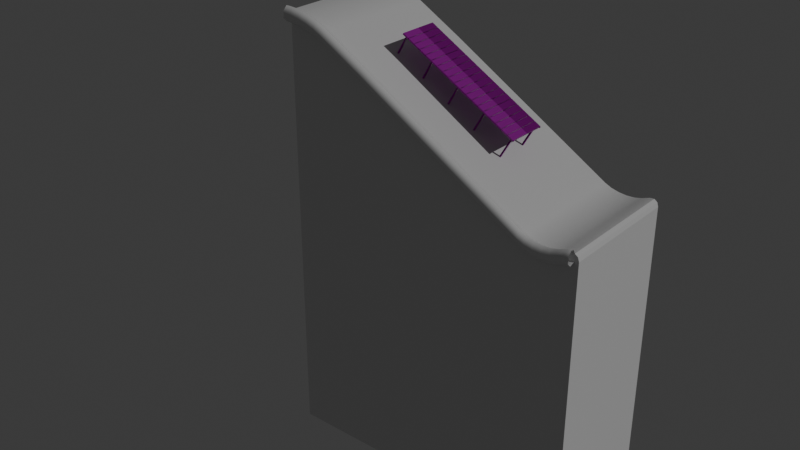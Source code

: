 # Source: monta_a_-_3.blend  (saved by Blender 4.1.23; exported with 4.5.12 LTS)
import bpy
from mathutils import Matrix  # noqa: F401  (used for matrix-valued properties, if any)

bpy.ops.wm.read_factory_settings(use_empty=True)
scene = bpy.context.scene
scene.name = 'Scene'

# ---- collections
col_collection = bpy.data.collections.new('Collection'); scene.collection.children.link(col_collection)

# ---- images (referenced by path relative to the original .blend; pixels are not part of the script)
import os
ASSET_DIR = os.environ.get("B2B_ASSET_DIR", "")  # directory of the original .blend (textures are referenced by path, not embedded)
HERE = os.path.dirname(os.path.abspath(__file__))  # packed textures are extracted next to this script under _unpacked/

def load_image(name, relpath, width, height, colorspace="sRGB"):
    """Load a texture the original file referenced (path relative to the .blend, or extracted next to this script)."""
    p = next((c for c in (os.path.join(HERE, relpath), os.path.join(ASSET_DIR, relpath)) if relpath and os.path.exists(c)), "")
    if p:
        img = bpy.data.images.load(p, check_existing=True)
        img.name = name
    else:  # same state as the original file: an image datablock whose file is absent (Cycles renders it pink)
        img = bpy.data.images.new(name, width, height)
        img.source = "FILE"
        img.filepath = "//" + (relpath or name)
    img.colorspace_settings.name = colorspace
    return img
img_bark014_1k_jpg_color_jpg_001 = load_image('Bark014_1K-JPG_Color.jpg.001', 'Texture/Bark014_1K-JPG/Bark014_1K-JPG_Color.jpg', 1024, 1024, 'sRGB')
img_bark014_1k_jpg_roughness_jpg_001 = load_image('Bark014_1K-JPG_Roughness.jpg.001', 'Texture/Bark014_1K-JPG/Bark014_1K-JPG_Roughness.jpg', 1024, 1024, 'Non-Color')
img_bark014_1k_jpg_normalgl_jpg_001 = load_image('Bark014_1K-JPG_NormalGL.jpg.001', 'Texture/Bark014_1K-JPG/Bark014_1K-JPG_NormalGL.jpg', 1024, 1024, 'Non-Color')
img_bark014_1k_jpg_roughness_jpg_002 = load_image('Bark014_1K-JPG_Roughness.jpg.002', 'Texture/Bark014_1K-JPG/Bark014_1K-JPG_Roughness.jpg', 1024, 1024, 'Non-Color')
img_bark014_1k_jpg_normalgl_jpg = load_image('Bark014_1K-JPG_NormalGL.jpg', 'Texture/Bark014_1K-JPG/Bark014_1K-JPG_NormalGL.jpg', 1024, 1024, 'Non-Color')

# ---- materials (node trees are filled in below, after node groups)
mat_madera = bpy.data.materials.new('madera')
mat_madera.use_transparent_shadow = False
mat_material = bpy.data.materials.new('Material')
mat_material.alpha_threshold = 0.0
mat_material.use_transparent_shadow = False
mat_material.roughness = 0.5
mat_material.line_color = (0.0, 0.0, 0.0, 1.0)
mat_material_001 = bpy.data.materials.new('Material.001')
mat_material_001.use_transparent_shadow = False

# ---- material node trees
mat_madera.use_nodes = True; mat_madera.node_tree.nodes.clear()
_N = mat_madera.node_tree.nodes; _L = mat_madera.node_tree.links
n0 = _N.new('ShaderNodeBsdfPrincipled'); n0.name = 'Principled BSDF'; n0.location = (26, 300)
n1 = _N.new('ShaderNodeOutputMaterial'); n1.name = 'Material Output'; n1.location = (316, 300)
n2 = _N.new('ShaderNodeTexImage'); n2.name = 'Image Texture'; n2.location = (88, -40)
n2.label = 'Base Color'
n2.image = img_bark014_1k_jpg_color_jpg_001
n3 = _N.new('ShaderNodeTexImage'); n3.name = 'Image Texture.001'; n3.location = (88, -320)
n3.label = 'Roughness'
n3.image = img_bark014_1k_jpg_roughness_jpg_001
n4 = _N.new('ShaderNodeTexImage'); n4.name = 'Image Texture.002'; n4.location = (88, -600)
n4.label = 'Normal'
n4.image = img_bark014_1k_jpg_normalgl_jpg_001
n5 = _N.new('ShaderNodeNormalMap'); n5.name = 'Normal Map'; n5.location = (-224, -60)
n5.inputs[0].default_value = 10.0
n6 = _N.new('ShaderNodeMapping'); n6.name = 'Mapping'; n6.location = (230, -40)
n6.inputs[3].default_value = (5.0, 5.0, 5.0)
n7 = _N.new('NodeReroute'); n7.name = 'Reroute'; n7.location = (38, -495)
n7.width = 16
n7.socket_idname = 'NodeSocketVector'
n8 = _N.new('ShaderNodeTexCoord'); n8.name = 'Texture Coordinate'; n8.location = (30, -40)
n9 = _N.new('NodeFrame'); n9.name = 'Frame'; n9.location = (-1254, 340)
n9.label = 'Mapping'
n9.width = 400
n10 = _N.new('NodeFrame'); n10.name = 'Frame.001'; n10.location = (-612, 540)
n10.label = 'Textures'
n10.width = 358
n2.parent = n10
n3.parent = n10
n4.parent = n10
n6.parent = n9
n7.parent = n10
n8.parent = n9
_L.new(n0.outputs[0], n1.inputs[0])
_L.new(n2.outputs[0], n0.inputs[0])
_L.new(n3.outputs[0], n0.inputs[2])
_L.new(n4.outputs[0], n5.inputs[1])
_L.new(n5.outputs[0], n0.inputs[5])
_L.new(n7.outputs[0], n2.inputs[0])
_L.new(n7.outputs[0], n3.inputs[0])
_L.new(n7.outputs[0], n4.inputs[0])
_L.new(n6.outputs[0], n7.inputs[0])
_L.new(n8.outputs[2], n6.inputs[0])
n1.is_active_output = True
mat_material.use_nodes = True; mat_material.node_tree.nodes.clear()
_N = mat_material.node_tree.nodes; _L = mat_material.node_tree.links
n0 = _N.new('ShaderNodeOutputMaterial'); n0.name = 'Material Output'; n0.location = (300, 300)
n1 = _N.new('ShaderNodeBsdfPrincipled'); n1.name = 'Principled BSDF'; n1.location = (10, 300)
n1.inputs[3].default_value = 1.45
_L.new(n1.outputs[0], n0.inputs[0])
n0.is_active_output = True
mat_material_001.use_nodes = True; mat_material_001.node_tree.nodes.clear()
_N = mat_material_001.node_tree.nodes; _L = mat_material_001.node_tree.links
n0 = _N.new('ShaderNodeBsdfPrincipled'); n0.name = 'Principled BSDF'; n0.location = (-185, 376)
n0.inputs[0].default_value = (0.01385, 0.08872, 0.01291, 1.0)
n1 = _N.new('ShaderNodeOutputMaterial'); n1.name = 'Material Output'; n1.location = (300, 300)
n2 = _N.new('ShaderNodeTexImage'); n2.name = 'Image Texture.001'; n2.location = (88, -40)
n2.label = 'Roughness'
n2.image = img_bark014_1k_jpg_roughness_jpg_002
n3 = _N.new('ShaderNodeTexImage'); n3.name = 'Image Texture.002'; n3.location = (88, -320)
n3.label = 'Normal'
n3.image = img_bark014_1k_jpg_normalgl_jpg
n4 = _N.new('ShaderNodeNormalMap'); n4.name = 'Normal Map'; n4.location = (-435, 16)
n5 = _N.new('ShaderNodeMapping'); n5.name = 'Mapping'; n5.location = (230, -40)
n6 = _N.new('NodeReroute'); n6.name = 'Reroute'; n6.location = (38, -234)
n6.width = 16
n6.socket_idname = 'NodeSocketVector'
n7 = _N.new('ShaderNodeTexCoord'); n7.name = 'Texture Coordinate'; n7.location = (30, -40)
n8 = _N.new('NodeFrame'); n8.name = 'Frame'; n8.location = (-1465, 416)
n8.label = 'Mapping'
n8.width = 400
n9 = _N.new('NodeFrame'); n9.name = 'Frame.001'; n9.location = (-823, 336)
n9.label = 'Textures'
n9.width = 358
n2.parent = n9
n3.parent = n9
n5.parent = n8
n6.parent = n9
n7.parent = n8
_L.new(n0.outputs[0], n1.inputs[0])
_L.new(n2.outputs[0], n0.inputs[2])
_L.new(n3.outputs[0], n4.inputs[1])
_L.new(n4.outputs[0], n0.inputs[5])
_L.new(n6.outputs[0], n2.inputs[0])
_L.new(n6.outputs[0], n3.inputs[0])
_L.new(n5.outputs[0], n6.inputs[0])
_L.new(n7.outputs[2], n5.inputs[0])
n1.is_active_output = True

# ---- world
world_world = bpy.data.worlds.new('World'); scene.world = world_world
world_world.use_nodes = True; world_world.node_tree.nodes.clear()
_N = world_world.node_tree.nodes; _L = world_world.node_tree.links
n0 = _N.new('ShaderNodeOutputWorld'); n0.name = 'World Output'; n0.location = (300, 300)
n1 = _N.new('ShaderNodeBackground'); n1.name = 'Background'; n1.location = (10, 300)
n1.inputs[0].default_value = (0.05088, 0.05088, 0.05088, 1.0)
_L.new(n1.outputs[0], n0.inputs[0])
n0.is_active_output = True
world_world.color = (0.05088, 0.05088, 0.05088)
world_world.use_sun_shadow = False
world_world.sun_shadow_jitter_overblur = 0.0

# ---- lights
light_sun = bpy.data.lights.new('Sun', 'SUN')
light_sun.transmission_factor = 0.0
light_sun.energy = 1.0

# ---- meshes
me_cube = bpy.data.meshes.new('Cube')
me_cube.from_pydata([(1.0, 25.97, 1.0), (-1.0, 25.97, -1.0), (-1.0, 28.05, -1.0), (-1.0, 28.05, 1.0), (1.0, 25.97, -1.0), (-1.0, 25.97, 1.0), (1.0, 28.05, -1.0), (1.0, 28.05, 1.0), (-1.0, 0.0, -1.0), (-1.0, 0.0, 1.0), (1.0, 0.0, -1.0), (1.0, 0.0, 1.0), (8.189, 27.78, 0.7291), (8.189, 27.78, -0.7291), (8.189, 26.24, -0.7291), (8.189, 26.24, 0.7291), (8.189, 0.0, -1.0), (8.189, 0.0, 1.0), (8.189, 28.05, 1.0), (8.189, 28.05, -1.0), (8.189, 25.97, -1.0), (8.189, 25.97, 1.0), (8.929, 27.78, 0.7291), (8.929, 27.78, -0.7291), (8.929, 26.24, -0.7291), (8.929, 26.24, 0.7291)], [], [(1, 5, 3, 2), (2, 3, 7, 6), (4, 6, 19, 20), (7, 3, 5, 0), (8, 9, 5, 1), (0, 5, 9, 11), (1, 4, 10, 8), (11, 10, 16, 17), (15, 14, 24, 25), (20, 21, 17, 16), (10, 4, 20, 16), (6, 7, 18, 19), (0, 11, 17, 21), (7, 0, 21, 18), (12, 13, 19, 18), (13, 14, 20, 19), (14, 15, 21, 20), (15, 12, 18, 21), (23, 22, 25, 24), (13, 12, 22, 23), (12, 15, 25, 22), (14, 13, 23, 24)])
_uv = me_cube.uv_layers.new(name='UVMap')
_uv.uv.foreach_set('vector', [0.7265, 0.07404, 0.6552, 0.07404, 0.6552, -1.853e-08, 0.7265, -1.315e-08, 0.8692, 0.3276, 0.7978, 0.3276, 0.7978, 0.2563, 0.8692, 0.2563, 0.5839, 0.926, 0.5839, 1.0, 0.3276, 1.0, 0.3276, 0.926, 0.0713, 1.0, 6.079e-09, 1.0, 1.255e-08, 0.926, 0.0713, 0.926, 0.7265, 1.0, 0.6552, 1.0, 0.6552, 0.07404, 0.7265, 0.07404, 0.0713, 0.926, 1.255e-08, 0.926, 9.35e-08, -3.117e-09, 0.0713, 3.117e-09, 0.6552, 0.926, 0.5839, 0.926, 0.5839, 0.0, 0.6552, 0.0, 0.7978, 0.3276, 0.8692, 0.3276, 0.8692, 0.5839, 0.7978, 0.5839, 0.8242, 0.7481, 0.8242, 0.8001, 0.7978, 0.8001, 0.7978, 0.7481, 0.7978, 0.926, 0.7265, 0.926, 0.7265, -2.692e-09, 0.7978, 2.692e-09, 0.5839, 0.0, 0.5839, 0.926, 0.3276, 0.926, 0.3276, 0.0, 0.8692, 0.2563, 0.7978, 0.2563, 0.7978, -7.766e-09, 0.8692, -2.382e-09, 0.0713, 0.926, 0.0713, 3.117e-09, 0.3276, 2.552e-08, 0.3276, 0.926, 0.0713, 1.0, 0.0713, 0.926, 0.3276, 0.926, 0.3276, 1.0, 0.7362, 0.9903, 0.7882, 0.9903, 0.7978, 1.0, 0.7265, 1.0, 0.7882, 0.9903, 0.7882, 0.9356, 0.7978, 0.926, 0.7978, 1.0, 0.7882, 0.9356, 0.7362, 0.9356, 0.7265, 0.926, 0.7978, 0.926, 0.7362, 0.9356, 0.7362, 0.9903, 0.7265, 1.0, 0.7265, 0.926, 0.8498, 0.6387, 0.7978, 0.6387, 0.7978, 0.5839, 0.8498, 0.5839, 0.7978, 0.8521, 0.7978, 0.8001, 0.8242, 0.8001, 0.8242, 0.8521, 0.7978, 0.6934, 0.7978, 0.6387, 0.8242, 0.6387, 0.8242, 0.6934, 0.8242, 0.6934, 0.8242, 0.7481, 0.7978, 0.7481, 0.7978, 0.6934])
me_cube.materials.append(mat_madera)
me_cube.update()
me_cube_001 = bpy.data.meshes.new('Cube.001')
me_cube_001.from_pydata([(2.086, 21.91, -0.7503), (2.086, 23.98, -0.7503), (4.086, 21.91, -0.7503), (4.086, 23.98, -0.7503), (4.086, 23.98, -24.3), (2.086, 23.98, -24.3), (4.086, 21.91, -24.3), (2.086, 21.91, -24.3), (4.086, 23.98, -36.34), (2.086, 23.98, -36.34), (4.086, 21.91, -36.34), (2.086, 21.91, -36.34)], [], [(1, 3, 4, 5), (0, 1, 5, 7), (3, 2, 6, 4), (2, 0, 7, 6), (6, 7, 11, 10), (9, 8, 10, 11), (4, 6, 10, 8), (7, 5, 9, 11), (5, 4, 8, 9)])
_uv = me_cube_001.uv_layers.new(name='UVMap')
_uv.uv.foreach_set('vector', [0.1729, -1.503e-08, 0.2291, -1.012e-08, 0.2291, 0.6618, 0.1729, 0.6618, 1.072e-07, 3.35e-08, 0.05836, 3.86e-08, 0.05836, 0.6618, 4.934e-08, 0.6618, 0.05836, 2.855e-08, 0.1167, 3.365e-08, 0.1167, 0.6618, 0.05836, 0.6618, 0.1167, -2.999e-08, 0.1729, -2.508e-08, 0.1729, 0.6618, 0.1167, 0.6618, 0.1167, 0.6618, 0.1729, 0.6618, 0.1729, 1.0, 0.1167, 1.0, 0.2853, 0.05836, 0.2291, 0.05836, 0.2291, -3.357e-08, 0.2853, -2.865e-08, 0.05836, 0.6618, 0.1167, 0.6618, 0.1167, 1.0, 0.05836, 1.0, 4.934e-08, 0.6618, 0.05836, 0.6618, 0.05836, 1.0, 1.977e-08, 1.0, 0.1729, 0.6618, 0.2291, 0.6618, 0.2291, 1.0, 0.1729, 1.0])
me_cube_001.materials.append(mat_madera)
me_cube_001.update()
me_cube_002 = bpy.data.meshes.new('Cube.002')
me_cube_002.from_pydata([(-437.9, -89.13, 102.5), (-437.9, 86.25, 102.5), (-88.48, -89.13, 50.49), (-88.48, 86.25, 50.49), (-151.8, -89.13, 87.07), (-209.4, -89.13, 102.5), (-161.6, -89.13, 91.83), (-173.4, -89.13, 96.13), (-186.2, -89.13, 99.54), (-198.6, -89.13, 101.7), (-209.4, 86.25, 102.5), (-151.8, 86.25, 87.07), (-198.6, 86.25, 101.7), (-186.2, 86.25, 99.54), (-173.4, 86.25, 96.13), (-161.6, 86.25, 91.83), (209.0, 86.25, -494.8), (209.0, -89.13, -494.8), (137.8, 86.25, -86.21), (188.0, 86.25, -91.37), (146.5, 86.25, -90.21), (156.9, 86.25, -92.92), (168.0, 86.25, -94.06), (178.7, 86.25, -93.52), (188.0, -89.13, -91.37), (137.8, -89.13, -86.21), (178.7, -89.13, -93.52), (168.0, -89.13, -94.06), (156.9, -89.13, -92.92), (146.5, -89.13, -90.21), (198.2, 86.25, -87.8), (209.9, 86.25, -96.1), (204.0, 86.25, -87.41), (208.3, 86.25, -90.44), (209.9, -89.13, -96.1), (198.2, -89.13, -87.8), (208.3, -89.13, -90.44), (204.0, -89.13, -87.41), (-208.3, -89.13, -494.8), (-208.3, 86.25, -494.8)], [], [(38, 5, 10, 39), (18, 20, 21, 22, 23, 19, 30, 32, 33, 31, 16, 39, 10, 12, 13, 14, 15, 11, 3), (16, 17, 38, 39), (31, 34, 17, 16), (17, 27, 28), (32, 37, 36, 33), (33, 36, 34, 31), (17, 34, 27), (34, 36, 35), (24, 34, 35), (36, 37, 35), (34, 24, 26), (34, 26, 27), (29, 25, 17), (28, 29, 17), (5, 4, 7), (9, 5, 8), (5, 38, 2), (4, 5, 2), (38, 17, 25), (25, 2, 38), (4, 6, 7), (7, 8, 5)])
_uv = me_cube_002.uv_layers.new(name='UVMap')
_uv.uv.foreach_set('vector', [0.5028, 0.1457, 0.006726, 0.1686, -1.001e-09, 0.02291, 0.4961, 2.168e-08, 0.1744, 0.6907, 0.1782, 0.6836, 0.1809, 0.6751, 0.1824, 0.6658, 0.1853, 0.6564, 0.1863, 0.6478, 0.1865, 0.6379, 0.1882, 0.633, 0.1921, 0.631, 0.1965, 0.6318, 0.5202, 0.6502, 0.5006, 1.0, 6.469e-09, 0.9729, 0.001141, 0.9639, 0.003557, 0.9536, 0.007013, 0.9431, 0.01117, 0.9334, 0.01562, 0.9254, 0.04925, 0.874, 0.6651, 0.4852, 0.5194, 0.4922, 0.5028, 0.1457, 0.6485, 0.1387, 0.1965, 0.6318, 0.1992, 0.5089, 0.5194, 0.4922, 0.5202, 0.6502, 0.5194, 0.4922, 0.185, 0.4742, 0.1836, 0.465, 0.1882, 0.633, 0.1909, 0.5076, 0.1948, 0.5094, 0.1921, 0.631, 0.1921, 0.631, 0.1948, 0.5094, 0.1992, 0.5089, 0.1965, 0.6318, 0.5194, 0.4922, 0.1992, 0.5089, 0.185, 0.4742, 0.1992, 0.5089, 0.1948, 0.5094, 0.1889, 0.5024, 0.1888, 0.4924, 0.1992, 0.5089, 0.1889, 0.5024, 0.1948, 0.5094, 0.1909, 0.5076, 0.1889, 0.5024, 0.1992, 0.5089, 0.1888, 0.4924, 0.1878, 0.4836, 0.1992, 0.5089, 0.1878, 0.4836, 0.185, 0.4742, 0.181, 0.4565, 0.1773, 0.4494, 0.5194, 0.4922, 0.1836, 0.465, 0.181, 0.4565, 0.5194, 0.4922, 0.006726, 0.1686, 0.02183, 0.2158, 0.01344, 0.1982, 0.007785, 0.1775, 0.006726, 0.1686, 0.0101, 0.1877, 0.006726, 0.1686, 0.5028, 0.1457, 0.05474, 0.2669, 0.02183, 0.2158, 0.006726, 0.1686, 0.05474, 0.2669, 0.5028, 0.1457, 0.5194, 0.4922, 0.1773, 0.4494, 0.1773, 0.4494, 0.05474, 0.2669, 0.5028, 0.1457, 0.02183, 0.2158, 0.01748, 0.2078, 0.01344, 0.1982, 0.01344, 0.1982, 0.0101, 0.1877, 0.006726, 0.1686])
me_cube_002.materials.append(mat_material)
me_cube_002.use_mirror_vertex_groups = False
me_cube_002.update()
me_cylinder = bpy.data.meshes.new('Cylinder')
me_cylinder.from_pydata([(1.997e-15, -0.06032, -1.921), (1.997e-15, 4.101, -1.921), (0.4059, -0.06032, -1.881), (0.4059, 4.101, -1.881), (0.7962, -0.06032, -1.762), (0.7962, 4.101, -1.762), (1.156, -0.06032, -1.57), (1.156, 4.101, -1.57), (1.471, -0.06032, -1.311), (1.471, 4.101, -1.311), (1.73, -0.06032, -0.9961), (1.73, 4.101, -0.9961), (1.922, -0.06032, -0.6364), (1.922, 4.101, -0.6364), (2.041, -0.06032, -0.2461), (2.041, 4.101, -0.2461), (2.081, -0.06032, 0.1598), (2.081, 4.101, 0.1598), (2.041, -0.06032, 0.5657), (2.041, 4.101, 0.5657), (1.922, -0.06032, 0.9561), (1.922, 4.101, 0.9561), (1.73, -0.06032, 1.316), (1.73, 4.101, 1.316), (1.471, -0.06032, 1.631), (1.471, 4.101, 1.631), (1.156, -0.06032, 1.89), (1.156, 4.101, 1.89), (0.7962, -0.06032, 2.082), (0.7962, 4.101, 2.082), (0.4059, -0.06032, 2.201), (0.4059, 4.101, 2.201), (1.997e-15, -0.06032, 2.241), (1.997e-15, 4.101, 2.241), (-0.4059, -0.06032, 2.201), (-0.4059, 4.101, 2.201), (-0.7962, -0.06032, 2.082), (-0.7962, 4.101, 2.082), (-1.156, -0.06032, 1.89), (-1.156, 4.101, 1.89), (-1.471, -0.06032, 1.631), (-1.471, 4.101, 1.631), (-1.73, -0.06032, 1.316), (-1.73, 4.101, 1.316), (-1.922, -0.06032, 0.9561), (-1.922, 4.101, 0.9561), (-2.041, -0.06032, 0.5657), (-2.041, 4.101, 0.5657), (-2.081, -0.06032, 0.1598), (-2.081, 4.101, 0.1598), (-2.041, -0.06032, -0.2461), (-2.041, 4.101, -0.2461), (-1.922, -0.06032, -0.6364), (-1.922, 4.101, -0.6364), (-1.73, -0.06032, -0.9961), (-1.73, 4.101, -0.9961), (-1.471, -0.06032, -1.311), (-1.471, 4.101, -1.311), (-1.156, -0.06032, -1.57), (-1.156, 4.101, -1.57), (-0.7962, -0.06032, -1.762), (-0.7962, 4.101, -1.762), (-0.4059, -0.06032, -1.881), (-0.4059, 4.101, -1.881), (-0.1322, 14.76, -0.8365), (0.06477, 14.75, -0.8092), (0.2437, 14.74, -0.7494), (0.3928, 14.73, -0.6572), (0.5038, 14.73, -0.5347), (0.5725, 14.72, -0.3853), (0.6037, 14.72, -0.2143), (0.6171, 14.71, -0.02954), (0.6385, 14.71, 0.1586), (0.6686, 14.72, 0.3378), (0.6803, 14.74, 0.4969), (0.6506, 14.78, 0.6282), (0.5747, 14.83, 0.7276), (0.4585, 14.9, 0.7918), (0.3131, 14.96, 0.8187), (0.1511, 15.02, 0.8125), (-0.01679, 15.05, 0.7863), (-0.1805, 15.04, 0.7513), (-0.3324, 15.01, 0.702), (-0.4754, 14.97, 0.6237), (-0.6136, 14.93, 0.5075), (-0.7457, 14.9, 0.3547), (-0.8646, 14.85, 0.1748), (-0.9561, 14.8, -0.01583), (-1.0, 14.74, -0.1999), (-0.9887, 14.69, -0.3656), (-0.9389, 14.67, -0.5033), (-0.8753, 14.69, -0.6073), (-0.7933, 14.73, -0.6869), (-0.6751, 14.76, -0.7524), (-0.518, 14.77, -0.8032), (-0.332, 14.77, -0.8331), (0.2146, 15.77, -0.05773), (0.1161, 13.38, -1.481), (0.447, 13.39, -1.414), (0.755, 13.41, -1.303), (1.036, 13.43, -1.155), (1.288, 13.46, -0.9738), (1.506, 13.47, -0.7581), (1.684, 13.47, -0.4978), (1.826, 13.44, -0.1835), (1.938, 13.37, 0.1773), (2.015, 13.3, 0.5491), (2.012, 13.3, 0.8755), (1.893, 13.42, 1.131), (1.659, 13.54, 1.366), (1.339, 13.6, 1.604), (0.9689, 13.67, 1.765), (0.585, 13.83, 1.778), (0.2436, 14.06, 1.647), (-0.137, 14.19, 1.474), (-0.4329, 14.13, 1.432), (-0.6386, 14.09, 1.422), (-0.8171, 14.14, 1.322), (-0.9752, 14.23, 1.135), (-1.164, 14.26, 0.8604), (-1.39, 14.22, 0.5279), (-1.579, 14.15, 0.1979), (-1.659, 14.1, -0.1092), (-1.621, 14.01, -0.4176), (-1.471, 13.85, -0.7413), (-1.217, 13.65, -1.048), (-0.904, 13.51, -1.28), (-0.5684, 13.43, -1.427), (-0.2261, 13.39, -1.491), (0.4282, 12.01, -2.419), (0.938, 11.95, -2.258), (1.323, 11.93, -2.046), (1.699, 11.82, -1.808), (2.15, 12.06, -1.623), (2.619, 12.33, -1.481), (2.964, 12.44, -1.188), (3.069, 12.56, -0.523), (3.111, 12.56, 0.2276), (3.18, 12.42, 0.8689), (3.109, 12.36, 1.41), (2.777, 12.54, 1.905), (2.364, 12.67, 2.39), (1.952, 12.64, 2.82), (1.454, 12.65, 3.072), (0.8814, 12.72, 3.161), (0.3236, 12.74, 3.169), (-0.3127, 12.83, 3.01), (-0.917, 12.8, 2.817), (-1.405, 12.65, 2.613), (-1.781, 12.69, 2.211), (-2.093, 12.77, 1.657), (-2.394, 12.66, 1.012), (-2.689, 12.35, 0.2696), (-2.763, 12.24, -0.2855), (-2.613, 12.33, -0.6642), (-2.447, 12.25, -1.156), (-2.223, 12.09, -1.673), (-1.778, 12.13, -1.964), (-1.212, 12.12, -2.223), (-0.6327, 11.96, -2.515), (-0.1045, 11.98, -2.555), (-1.358, 13.66, -0.1879), (-1.225, 13.63, -0.4319), (-1.057, 13.58, -0.6353), (-0.8629, 13.55, -0.7828), (-0.6479, 13.51, -0.8647), (-0.4197, 13.47, -0.8772), (-0.1832, 13.43, -0.8293), (0.06183, 13.38, -0.7509), (0.3158, 13.34, -0.6812), (0.565, 13.31, -0.6276), (0.7821, 13.31, -0.5605), (0.9457, 13.34, -0.4537), (1.047, 13.4, -0.3029), (1.084, 13.48, -0.1176), (1.058, 13.58, 0.08669), (0.9789, 13.67, 0.2954), (0.8656, 13.74, 0.5017), (0.735, 13.75, 0.6981), (0.5861, 13.72, 0.8718), (0.4027, 13.7, 1.019), (0.1738, 13.68, 1.14), (-0.09933, 13.67, 1.234), (-0.4026, 13.66, 1.297), (-0.7079, 13.63, 1.318), (-0.9814, 13.59, 1.28), (-1.201, 13.55, 1.18), (-1.36, 13.54, 1.043), (-1.458, 13.58, 0.9054), (-1.51, 13.65, 0.7564), (-1.527, 13.7, 0.5673), (-1.51, 13.71, 0.3349), (-1.454, 13.7, 0.07563), (0.04497, 14.89, -0.2441), (-2.361, 11.85, -0.8401), (-2.104, 11.82, -1.239), (-1.797, 11.8, -1.585), (-1.456, 11.78, -1.877), (-1.088, 11.75, -2.113), (-0.6932, 11.71, -2.287), (-0.2649, 11.64, -2.386), (0.2081, 11.53, -2.407), (0.7194, 11.36, -2.368), (1.225, 11.18, -2.274), (1.648, 11.12, -2.101), (1.943, 11.24, -1.813), (2.154, 11.39, -1.385), (2.309, 11.44, -0.8424), (2.344, 11.54, -0.2743), (2.199, 11.79, 0.2351), (1.903, 12.17, 0.6129), (1.512, 12.41, 1.021), (1.292, 12.36, 1.388), (1.165, 12.33, 1.652), (0.9549, 12.43, 1.834), (0.6505, 12.6, 1.944), (0.2058, 12.73, 2.048), (-0.3499, 12.75, 2.172), (-0.8885, 12.74, 2.249), (-1.339, 12.73, 2.194), (-1.738, 12.67, 1.986), (-2.116, 12.49, 1.622), (-2.425, 12.25, 1.131), (-2.596, 12.07, 0.6006), (-2.632, 11.96, 0.08495), (-2.547, 11.89, -0.3966), (-3.711, 10.09, -1.728), (-3.254, 9.938, -2.313), (-2.786, 9.832, -2.706), (-2.308, 9.608, -3.075), (-1.785, 9.869, -3.572), (-1.305, 10.17, -4.115), (-0.7233, 10.24, -4.415), (0.217, 10.26, -4.208), (1.212, 10.12, -3.873), (2.048, 9.786, -3.631), (2.701, 9.611, -3.255), (3.211, 9.791, -2.564), (3.655, 9.91, -1.772), (3.996, 9.821, -1.009), (4.069, 9.826, -0.225), (3.905, 9.954, 0.5709), (3.634, 10.02, 1.306), (3.121, 10.23, 2.057), (2.555, 10.29, 2.749), (2.009, 10.16, 3.284), (1.304, 10.32, 3.567), (0.4426, 10.57, 3.688), (-0.5718, 10.56, 3.749), (-1.751, 10.3, 3.752), (-2.532, 10.26, 3.561), (-2.926, 10.46, 3.168), (-3.495, 10.43, 2.695), (-4.085, 10.29, 2.134), (-4.226, 10.36, 1.399), (-4.275, 10.34, 0.523), (-4.389, 10.13, -0.3871), (-4.166, 10.13, -1.101), (-0.3053, 11.44, 1.847), (-0.653, 11.39, 1.709), (-0.9518, 11.34, 1.518), (-1.18, 11.28, 1.282), (-1.325, 11.23, 1.008), (-1.378, 11.18, 0.7054), (-1.353, 11.12, 0.3815), (-1.288, 11.06, 0.04138), (-1.236, 11.0, -0.3093), (-1.205, 10.96, -0.651), (-1.15, 10.96, -0.952), (-1.034, 11.01, -1.188), (-0.8487, 11.09, -1.348), (-0.607, 11.2, -1.427), (-0.3299, 11.33, -1.425), (-0.03817, 11.46, -1.354), (0.2559, 11.54, -1.236), (0.5395, 11.56, -1.093), (0.7958, 11.52, -0.9222), (1.022, 11.49, -0.701), (1.221, 11.47, -0.4147), (1.391, 11.46, -0.06498), (1.524, 11.44, 0.3301), (1.602, 11.4, 0.7347), (1.596, 11.34, 1.106), (1.497, 11.29, 1.417), (1.34, 11.27, 1.65), (1.172, 11.33, 1.804), (0.9812, 11.42, 1.897), (0.7313, 11.49, 1.951), (0.418, 11.51, 1.965), (0.06246, 11.49, 1.933), (-0.6077, 13.09, -0.01825), (-1.014, 9.002, 3.294), (-1.589, 8.96, 3.014), (-2.101, 8.931, 2.661), (-2.546, 8.906, 2.252), (-2.922, 8.873, 1.798), (-3.218, 8.819, 1.299), (-3.419, 8.726, 0.743), (-3.525, 8.568, 0.1144), (-3.555, 8.336, -0.5752), (-3.512, 8.095, -1.266), (-3.349, 8.018, -1.859), (-3.012, 8.185, -2.301), (-2.474, 8.376, -2.651), (-1.774, 8.453, -2.947), (-1.021, 8.585, -3.085), (-0.3165, 8.927, -2.974), (0.2364, 9.434, -2.64), (0.8457, 9.761, -2.183), (1.371, 9.69, -1.949), (1.745, 9.646, -1.823), (2.022, 9.783, -1.571), (2.218, 10.02, -1.182), (2.43, 10.18, -0.6048), (2.684, 10.21, 0.1179), (2.875, 10.2, 0.8251), (2.875, 10.19, 1.436), (2.661, 10.1, 2.003), (2.236, 9.861, 2.567), (1.63, 9.545, 3.06), (0.9491, 9.304, 3.374), (0.2658, 9.153, 3.505), (-0.3914, 9.061, 3.47), (-1.982, 6.639, 5.242), (-2.837, 6.428, 4.726), (-3.439, 6.286, 4.164), (-4.01, 5.984, 3.584), (-4.759, 6.335, 2.967), (-5.561, 6.742, 2.413), (-6.057, 6.84, 1.684), (-5.933, 6.867, 0.3944), (-5.646, 6.674, -0.9897), (-5.458, 6.223, -2.146), (-5.062, 5.988, -3.079), (-4.221, 6.23, -3.873), (-3.235, 6.39, -4.595), (-2.271, 6.27, -5.174), (-1.234, 6.277, -5.398), (-0.1444, 6.449, -5.309), (0.8824, 6.538, -5.065), (1.969, 6.825, -4.501), (2.985, 6.896, -3.858), (3.789, 6.721, -3.214), (4.281, 6.944, -2.318), (4.583, 7.281, -1.187), (4.828, 7.272, 0.1586), (5.023, 6.917, 1.734), (4.894, 6.868, 2.808), (4.433, 7.127, 3.399), (3.894, 7.093, 4.236), (3.239, 6.904, 5.115), (2.28, 7.0, 5.422), (1.118, 6.974, 5.63), (-0.08009, 6.691, 5.93), (-1.07, 6.686, 5.748), (1.783, 9.156, 1.12), (1.487, 9.091, 1.472), (1.15, 9.024, 1.748), (0.7869, 8.959, 1.924), (0.4117, 8.896, 1.987), (0.03752, 8.831, 1.934), (-0.3306, 8.76, 1.779), (-0.7026, 8.684, 1.572), (-1.092, 8.612, 1.377), (-1.479, 8.565, 1.209), (-1.809, 8.566, 1.03), (-2.04, 8.62, 0.8036), (-2.155, 8.721, 0.5261), (-2.155, 8.857, 0.2136), (-2.046, 9.016, -0.1093), (-1.851, 9.171, -0.4222), (-1.6, 9.275, -0.7201), (-1.324, 9.295, -0.9963), (-1.027, 9.254, -1.23), (-0.6815, 9.207, -1.409), (-0.2708, 9.183, -1.531), (0.2027, 9.171, -1.595), (0.715, 9.147, -1.598), (1.217, 9.099, -1.533), (1.649, 9.033, -1.384), (1.973, 8.964, -1.149), (2.185, 8.943, -0.8761), (2.3, 9.013, -0.6211), (2.336, 9.127, -0.3626), (2.302, 9.207, -0.05023), (2.199, 9.231, 0.321), (2.024, 9.209, 0.7234), (-0.5108, 11.18, 0.7558), (3.199, 6.154, 2.503), (2.651, 6.103, 3.067), (2.042, 6.068, 3.529), (1.394, 6.037, 3.891), (0.7197, 5.996, 4.155), (0.02376, 5.93, 4.309), (-0.703, 5.815, 4.33), (-1.477, 5.621, 4.212), (-2.294, 5.337, 3.981), (-3.083, 5.039, 3.666), (-3.713, 4.946, 3.248), (-4.099, 5.151, 2.685), (-4.301, 5.386, 1.922), (-4.378, 5.48, 0.9917), (-4.249, 5.643, 0.05919), (-3.849, 6.062, -0.7201), (-3.246, 6.685, -1.237), (-2.479, 7.087, -1.773), (-2.004, 7.0, -2.295), (-1.713, 6.946, -2.684), (-1.313, 7.114, -2.91), (-0.7832, 7.401, -2.989), (-0.02805, 7.603, -3.015), (0.9134, 7.643, -3.034), (1.812, 7.625, -2.985), (2.525, 7.614, -2.75), (3.105, 7.504, -2.283), (3.599, 7.21, -1.569), (3.942, 6.822, -0.673), (4.047, 6.526, 0.2425), (3.937, 6.34, 1.09), (3.644, 6.227, 1.844), (5.1, 3.251, 4.382), (4.169, 2.991, 5.181), (3.282, 2.817, 5.668), (2.387, 2.446, 6.112), (1.378, 2.877, 6.748), (0.4226, 3.377, 7.472), (-0.6178, 3.498, 7.77), (-2.076, 3.531, 7.13), (-3.581, 3.294, 6.264), (-4.858, 2.74, 5.599), (-5.796, 2.451, 4.779), (-6.399, 2.748, 3.492), (-6.862, 2.945, 2.063), (-7.168, 2.797, 0.7152), (-7.031, 2.806, -0.5804), (-6.508, 3.018, -1.819), (-5.829, 3.127, -2.923), (-4.753, 3.479, -3.974), (-3.612, 3.567, -4.913), (-2.551, 3.352, -5.605), (-1.317, 3.626, -5.834), (0.1199, 4.039, -5.752), (1.785, 4.028, -5.521), (3.699, 3.593, -5.143), (4.903, 3.532, -4.58), (5.415, 3.85, -3.815), (6.185, 3.809, -2.864), (6.959, 3.577, -1.762), (6.949, 3.694, -0.5236), (6.744, 3.662, 0.9128), (6.635, 3.314, 2.426), (6.042, 3.308, 3.511)], [], [(0, 1, 3, 2), (2, 3, 5, 4), (4, 5, 7, 6), (6, 7, 9, 8), (8, 9, 11, 10), (10, 11, 13, 12), (12, 13, 15, 14), (14, 15, 17, 16), (16, 17, 19, 18), (18, 19, 21, 20), (20, 21, 23, 22), (22, 23, 25, 24), (24, 25, 27, 26), (26, 27, 29, 28), (28, 29, 31, 30), (30, 31, 33, 32), (32, 33, 35, 34), (34, 35, 37, 36), (36, 37, 39, 38), (38, 39, 41, 40), (40, 41, 43, 42), (42, 43, 45, 44), (44, 45, 47, 46), (46, 47, 49, 48), (48, 49, 51, 50), (50, 51, 53, 52), (52, 53, 55, 54), (54, 55, 57, 56), (56, 57, 59, 58), (58, 59, 61, 60), (3, 1, 63, 61, 59, 57, 55, 53, 51, 49, 47, 45, 43, 41, 39, 37, 35, 33, 31, 29, 27, 25, 23, 21, 19, 17, 15, 13, 11, 9, 7, 5), (60, 61, 63, 62), (62, 63, 1, 0), (0, 2, 4, 6, 8, 10, 12, 14, 16, 18, 20, 22, 24, 26, 28, 30, 32, 34, 36, 38, 40, 42, 44, 46, 48, 50, 52, 54, 56, 58, 60, 62), (64, 96, 65), (65, 96, 66), (66, 96, 67), (67, 96, 68), (68, 96, 69), (69, 96, 70), (70, 96, 71), (71, 96, 72), (72, 96, 73), (73, 96, 74), (74, 96, 75), (75, 96, 76), (76, 96, 77), (77, 96, 78), (78, 96, 79), (79, 96, 80), (80, 96, 81), (81, 96, 82), (82, 96, 83), (83, 96, 84), (84, 96, 85), (85, 96, 86), (86, 96, 87), (87, 96, 88), (88, 96, 89), (89, 96, 90), (90, 96, 91), (91, 96, 92), (92, 96, 93), (93, 96, 94), (94, 95, 128, 127), (94, 96, 95), (95, 96, 64), (121, 122, 154, 153), (74, 75, 108, 107), (81, 82, 115, 114), (88, 89, 122, 121), (68, 69, 102, 101), (95, 64, 97, 128), (75, 76, 109, 108), (82, 83, 116, 115), (89, 90, 123, 122), (69, 70, 103, 102), (76, 77, 110, 109), (83, 84, 117, 116), (90, 91, 124, 123), (70, 71, 104, 103), (64, 65, 98, 97), (77, 78, 111, 110), (84, 85, 118, 117), (91, 92, 125, 124), (71, 72, 105, 104), (78, 79, 112, 111), (85, 86, 119, 118), (65, 66, 99, 98), (92, 93, 126, 125), (72, 73, 106, 105), (79, 80, 113, 112), (86, 87, 120, 119), (66, 67, 100, 99), (93, 94, 127, 126), (73, 74, 107, 106), (80, 81, 114, 113), (87, 88, 121, 120), (67, 68, 101, 100), (108, 109, 141, 140), (122, 123, 155, 154), (109, 110, 142, 141), (123, 124, 156, 155), (110, 111, 143, 142), (97, 98, 130, 129), (124, 125, 157, 156), (111, 112, 144, 143), (98, 99, 131, 130), (125, 126, 158, 157), (112, 113, 145, 144), (99, 100, 132, 131), (126, 127, 159, 158), (113, 114, 146, 145), (100, 101, 133, 132), (127, 128, 160, 159), (114, 115, 147, 146), (101, 102, 134, 133), (128, 97, 129, 160), (115, 116, 148, 147), (102, 103, 135, 134), (116, 117, 149, 148), (103, 104, 136, 135), (117, 118, 150, 149), (104, 105, 137, 136), (118, 119, 151, 150), (105, 106, 138, 137), (119, 120, 152, 151), (106, 107, 139, 138), (120, 121, 153, 152), (107, 108, 140, 139), (161, 193, 162), (162, 193, 163), (163, 193, 164), (164, 193, 165), (165, 193, 166), (166, 193, 167), (167, 193, 168), (168, 193, 169), (169, 193, 170), (170, 193, 171), (171, 193, 172), (172, 193, 173), (173, 193, 174), (174, 193, 175), (175, 193, 176), (176, 193, 177), (177, 193, 178), (178, 193, 179), (179, 193, 180), (180, 193, 181), (181, 193, 182), (182, 193, 183), (183, 193, 184), (184, 193, 185), (185, 193, 186), (186, 193, 187), (187, 193, 188), (188, 193, 189), (189, 193, 190), (190, 193, 191), (191, 192, 225, 224), (191, 193, 192), (192, 193, 161), (218, 219, 251, 250), (171, 172, 205, 204), (178, 179, 212, 211), (185, 186, 219, 218), (165, 166, 199, 198), (192, 161, 194, 225), (172, 173, 206, 205), (179, 180, 213, 212), (186, 187, 220, 219), (166, 167, 200, 199), (173, 174, 207, 206), (180, 181, 214, 213), (187, 188, 221, 220), (167, 168, 201, 200), (161, 162, 195, 194), (174, 175, 208, 207), (181, 182, 215, 214), (188, 189, 222, 221), (168, 169, 202, 201), (175, 176, 209, 208), (182, 183, 216, 215), (162, 163, 196, 195), (189, 190, 223, 222), (169, 170, 203, 202), (176, 177, 210, 209), (183, 184, 217, 216), (163, 164, 197, 196), (190, 191, 224, 223), (170, 171, 204, 203), (177, 178, 211, 210), (184, 185, 218, 217), (164, 165, 198, 197), (205, 206, 238, 237), (219, 220, 252, 251), (206, 207, 239, 238), (220, 221, 253, 252), (207, 208, 240, 239), (194, 195, 227, 226), (221, 222, 254, 253), (208, 209, 241, 240), (195, 196, 228, 227), (222, 223, 255, 254), (209, 210, 242, 241), (196, 197, 229, 228), (223, 224, 256, 255), (210, 211, 243, 242), (197, 198, 230, 229), (224, 225, 257, 256), (211, 212, 244, 243), (198, 199, 231, 230), (225, 194, 226, 257), (212, 213, 245, 244), (199, 200, 232, 231), (213, 214, 246, 245), (200, 201, 233, 232), (214, 215, 247, 246), (201, 202, 234, 233), (215, 216, 248, 247), (202, 203, 235, 234), (216, 217, 249, 248), (203, 204, 236, 235), (217, 218, 250, 249), (204, 205, 237, 236), (258, 290, 259), (259, 290, 260), (260, 290, 261), (261, 290, 262), (262, 290, 263), (263, 290, 264), (264, 290, 265), (265, 290, 266), (266, 290, 267), (267, 290, 268), (268, 290, 269), (269, 290, 270), (270, 290, 271), (271, 290, 272), (272, 290, 273), (273, 290, 274), (274, 290, 275), (275, 290, 276), (276, 290, 277), (277, 290, 278), (278, 290, 279), (279, 290, 280), (280, 290, 281), (281, 290, 282), (282, 290, 283), (283, 290, 284), (284, 290, 285), (285, 290, 286), (286, 290, 287), (287, 290, 288), (288, 289, 322, 321), (288, 290, 289), (289, 290, 258), (315, 316, 348, 347), (268, 269, 302, 301), (275, 276, 309, 308), (282, 283, 316, 315), (262, 263, 296, 295), (289, 258, 291, 322), (269, 270, 303, 302), (276, 277, 310, 309), (283, 284, 317, 316), (263, 264, 297, 296), (270, 271, 304, 303), (277, 278, 311, 310), (284, 285, 318, 317), (264, 265, 298, 297), (258, 259, 292, 291), (271, 272, 305, 304), (278, 279, 312, 311), (285, 286, 319, 318), (265, 266, 299, 298), (272, 273, 306, 305), (279, 280, 313, 312), (259, 260, 293, 292), (286, 287, 320, 319), (266, 267, 300, 299), (273, 274, 307, 306), (280, 281, 314, 313), (260, 261, 294, 293), (287, 288, 321, 320), (267, 268, 301, 300), (274, 275, 308, 307), (281, 282, 315, 314), (261, 262, 295, 294), (302, 303, 335, 334), (316, 317, 349, 348), (303, 304, 336, 335), (317, 318, 350, 349), (304, 305, 337, 336), (291, 292, 324, 323), (318, 319, 351, 350), (305, 306, 338, 337), (292, 293, 325, 324), (319, 320, 352, 351), (306, 307, 339, 338), (293, 294, 326, 325), (320, 321, 353, 352), (307, 308, 340, 339), (294, 295, 327, 326), (321, 322, 354, 353), (308, 309, 341, 340), (295, 296, 328, 327), (322, 291, 323, 354), (309, 310, 342, 341), (296, 297, 329, 328), (310, 311, 343, 342), (297, 298, 330, 329), (311, 312, 344, 343), (298, 299, 331, 330), (312, 313, 345, 344), (299, 300, 332, 331), (313, 314, 346, 345), (300, 301, 333, 332), (314, 315, 347, 346), (301, 302, 334, 333), (355, 387, 356), (356, 387, 357), (357, 387, 358), (358, 387, 359), (359, 387, 360), (360, 387, 361), (361, 387, 362), (362, 387, 363), (363, 387, 364), (364, 387, 365), (365, 387, 366), (366, 387, 367), (367, 387, 368), (368, 387, 369), (369, 387, 370), (370, 387, 371), (371, 387, 372), (372, 387, 373), (373, 387, 374), (374, 387, 375), (375, 387, 376), (376, 387, 377), (377, 387, 378), (378, 387, 379), (379, 387, 380), (380, 387, 381), (381, 387, 382), (382, 387, 383), (383, 387, 384), (384, 387, 385), (385, 386, 419, 418), (385, 387, 386), (386, 387, 355), (412, 413, 445, 444), (365, 366, 399, 398), (372, 373, 406, 405), (379, 380, 413, 412), (359, 360, 393, 392), (386, 355, 388, 419), (366, 367, 400, 399), (373, 374, 407, 406), (380, 381, 414, 413), (360, 361, 394, 393), (367, 368, 401, 400), (374, 375, 408, 407), (381, 382, 415, 414), (361, 362, 395, 394), (355, 356, 389, 388), (368, 369, 402, 401), (375, 376, 409, 408), (382, 383, 416, 415), (362, 363, 396, 395), (369, 370, 403, 402), (376, 377, 410, 409), (356, 357, 390, 389), (383, 384, 417, 416), (363, 364, 397, 396), (370, 371, 404, 403), (377, 378, 411, 410), (357, 358, 391, 390), (384, 385, 418, 417), (364, 365, 398, 397), (371, 372, 405, 404), (378, 379, 412, 411), (358, 359, 392, 391), (399, 400, 432, 431), (413, 414, 446, 445), (400, 401, 433, 432), (414, 415, 447, 446), (401, 402, 434, 433), (388, 389, 421, 420), (415, 416, 448, 447), (402, 403, 435, 434), (389, 390, 422, 421), (416, 417, 449, 448), (403, 404, 436, 435), (390, 391, 423, 422), (417, 418, 450, 449), (404, 405, 437, 436), (391, 392, 424, 423), (418, 419, 451, 450), (405, 406, 438, 437), (392, 393, 425, 424), (419, 388, 420, 451), (406, 407, 439, 438), (393, 394, 426, 425), (407, 408, 440, 439), (394, 395, 427, 426), (408, 409, 441, 440), (395, 396, 428, 427), (409, 410, 442, 441), (396, 397, 429, 428), (410, 411, 443, 442), (397, 398, 430, 429), (411, 412, 444, 443), (398, 399, 431, 430)])
me_cylinder.polygons.foreach_set('use_smooth', [0, 0, 0, 0, 0, 0, 0, 0, 0, 0, 0, 0, 0, 0, 0, 0, 0, 0, 0, 0, 0, 0, 0, 0, 0, 0, 0, 0, 0, 0, 0, 0, 0, 0, 1, 1, 1, 1, 1, 1, 1, 1, 1, 1, 1, 1, 1, 1, 1, 1, 1, 1, 1, 1, 1, 1, 1, 1, 1, 1, 1, 1, 1, 1, 1, 1, 1, 1, 1, 1, 1, 1, 1, 1, 1, 1, 1, 1, 1, 1, 1, 1, 1, 1, 1, 1, 1, 1, 1, 1, 1, 1, 1, 1, 1, 1, 1, 1, 1, 1, 1, 1, 1, 1, 1, 1, 1, 1, 1, 1, 1, 1, 1, 1, 1, 1, 1, 1, 1, 1, 1, 1, 1, 1, 1, 1, 1, 1, 1, 1, 1, 1, 1, 1, 1, 1, 1, 1, 1, 1, 1, 1, 1, 1, 1, 1, 1, 1, 1, 1, 1, 1, 1, 1, 1, 1, 1, 1, 1, 1, 1, 1, 1, 1, 1, 1, 1, 1, 1, 1, 1, 1, 1, 1, 1, 1, 1, 1, 1, 1, 1, 1, 1, 1, 1, 1, 1, 1, 1, 1, 1, 1, 1, 1, 1, 1, 1, 1, 1, 1, 1, 1, 1, 1, 1, 1, 1, 1, 1, 1, 1, 1, 1, 1, 1, 1, 1, 1, 1, 1, 1, 1, 1, 1, 1, 1, 1, 1, 1, 1, 1, 1, 1, 1, 1, 1, 1, 1, 1, 1, 1, 1, 1, 1, 1, 1, 1, 1, 1, 1, 1, 1, 1, 1, 1, 1, 1, 1, 1, 1, 1, 1, 1, 1, 1, 1, 1, 1, 1, 1, 1, 1, 1, 1, 1, 1, 1, 1, 1, 1, 1, 1, 1, 1, 1, 1, 1, 1, 1, 1, 1, 1, 1, 1, 1, 1, 1, 1, 1, 1, 1, 1, 1, 1, 1, 1, 1, 1, 1, 1, 1, 1, 1, 1, 1, 1, 1, 1, 1, 1, 1, 1, 1, 1, 1, 1, 1, 1, 1, 1, 1, 1, 1, 1, 1, 1, 1, 1, 1, 1, 1, 1, 1, 1, 1, 1, 1, 1, 1, 1, 1, 1, 1, 1, 1, 1, 1, 1, 1, 1, 1, 1, 1, 1, 1, 1, 1, 1, 1, 1, 1, 1, 1, 1, 1, 1, 1, 1, 1, 1, 1, 1, 1, 1, 1, 1, 1, 1, 1, 1, 1, 1, 1, 1, 1, 1, 1, 1, 1, 1, 1, 1, 1, 1, 1, 1, 1, 1, 1, 1, 1, 1, 1, 1, 1, 1, 1, 1])
me_cylinder.polygons.foreach_set('material_index', [0, 0, 0, 0, 0, 0, 0, 0, 0, 0, 0, 0, 0, 0, 0, 0, 0, 0, 0, 0, 0, 0, 0, 0, 0, 0, 0, 0, 0, 0, 0, 0, 0, 0, 1, 1, 1, 1, 1, 1, 1, 1, 1, 1, 1, 1, 1, 1, 1, 1, 1, 1, 1, 1, 1, 1, 1, 1, 1, 1, 1, 1, 1, 1, 1, 1, 1, 1, 1, 1, 1, 1, 1, 1, 1, 1, 1, 1, 1, 1, 1, 1, 1, 1, 1, 1, 1, 1, 1, 1, 1, 1, 1, 1, 1, 1, 1, 1, 1, 1, 1, 1, 1, 1, 1, 1, 1, 1, 1, 1, 1, 1, 1, 1, 1, 1, 1, 1, 1, 1, 1, 1, 1, 1, 1, 1, 1, 1, 1, 1, 1, 1, 1, 1, 1, 1, 1, 1, 1, 1, 1, 1, 1, 1, 1, 1, 1, 1, 1, 1, 1, 1, 1, 1, 1, 1, 1, 1, 1, 1, 1, 1, 1, 1, 1, 1, 1, 1, 1, 1, 1, 1, 1, 1, 1, 1, 1, 1, 1, 1, 1, 1, 1, 1, 1, 1, 1, 1, 1, 1, 1, 1, 1, 1, 1, 1, 1, 1, 1, 1, 1, 1, 1, 1, 1, 1, 1, 1, 1, 1, 1, 1, 1, 1, 1, 1, 1, 1, 1, 1, 1, 1, 1, 1, 1, 1, 1, 1, 1, 1, 1, 1, 1, 1, 1, 1, 1, 1, 1, 1, 1, 1, 1, 1, 1, 1, 1, 1, 1, 1, 1, 1, 1, 1, 1, 1, 1, 1, 1, 1, 1, 1, 1, 1, 1, 1, 1, 1, 1, 1, 1, 1, 1, 1, 1, 1, 1, 1, 1, 1, 1, 1, 1, 1, 1, 1, 1, 1, 1, 1, 1, 1, 1, 1, 1, 1, 1, 1, 1, 1, 1, 1, 1, 1, 1, 1, 1, 1, 1, 1, 1, 1, 1, 1, 1, 1, 1, 1, 1, 1, 1, 1, 1, 1, 1, 1, 1, 1, 1, 1, 1, 1, 1, 1, 1, 1, 1, 1, 1, 1, 1, 1, 1, 1, 1, 1, 1, 1, 1, 1, 1, 1, 1, 1, 1, 1, 1, 1, 1, 1, 1, 1, 1, 1, 1, 1, 1, 1, 1, 1, 1, 1, 1, 1, 1, 1, 1, 1, 1, 1, 1, 1, 1, 1, 1, 1, 1, 1, 1, 1, 1, 1, 1, 1, 1, 1, 1, 1, 1, 1, 1, 1, 1, 1, 1, 1, 1, 1, 1, 1, 1, 1, 1, 1, 1, 1, 1, 1])
_uv = me_cylinder.uv_layers.new(name='UVMap')
_uv.uv.foreach_set('vector', [1.0, 0.5, 1.0, 1.0, 0.9688, 1.0, 0.9688, 0.5, 0.9688, 0.5, 0.9688, 1.0, 0.9375, 1.0, 0.9375, 0.5, 0.9375, 0.5, 0.9375, 1.0, 0.9062, 1.0, 0.9062, 0.5, 0.9062, 0.5, 0.9062, 1.0, 0.875, 1.0, 0.875, 0.5, 0.875, 0.5, 0.875, 1.0, 0.8438, 1.0, 0.8438, 0.5, 0.8438, 0.5, 0.8438, 1.0, 0.8125, 1.0, 0.8125, 0.5, 0.8125, 0.5, 0.8125, 1.0, 0.7812, 1.0, 0.7812, 0.5, 0.7812, 0.5, 0.7812, 1.0, 0.75, 1.0, 0.75, 0.5, 0.75, 0.5, 0.75, 1.0, 0.7188, 1.0, 0.7188, 0.5, 0.7188, 0.5, 0.7188, 1.0, 0.6875, 1.0, 0.6875, 0.5, 0.6875, 0.5, 0.6875, 1.0, 0.6562, 1.0, 0.6562, 0.5, 0.6562, 0.5, 0.6562, 1.0, 0.625, 1.0, 0.625, 0.5, 0.625, 0.5, 0.625, 1.0, 0.5938, 1.0, 0.5938, 0.5, 0.5938, 0.5, 0.5938, 1.0, 0.5625, 1.0, 0.5625, 0.5, 0.5625, 0.5, 0.5625, 1.0, 0.5312, 1.0, 0.5312, 0.5, 0.5312, 0.5, 0.5312, 1.0, 0.5, 1.0, 0.5, 0.5, 0.5, 0.5, 0.5, 1.0, 0.4688, 1.0, 0.4688, 0.5, 0.4688, 0.5, 0.4688, 1.0, 0.4375, 1.0, 0.4375, 0.5, 0.4375, 0.5, 0.4375, 1.0, 0.4062, 1.0, 0.4062, 0.5, 0.4062, 0.5, 0.4062, 1.0, 0.375, 1.0, 0.375, 0.5, 0.375, 0.5, 0.375, 1.0, 0.3438, 1.0, 0.3438, 0.5, 0.3438, 0.5, 0.3438, 1.0, 0.3125, 1.0, 0.3125, 0.5, 0.3125, 0.5, 0.3125, 1.0, 0.2812, 1.0, 0.2812, 0.5, 0.2812, 0.5, 0.2812, 1.0, 0.25, 1.0, 0.25, 0.5, 0.25, 0.5, 0.25, 1.0, 0.2188, 1.0, 0.2188, 0.5, 0.2188, 0.5, 0.2188, 1.0, 0.1875, 1.0, 0.1875, 0.5, 0.1875, 0.5, 0.1875, 1.0, 0.1562, 1.0, 0.1562, 0.5, 0.1562, 0.5, 0.1562, 1.0, 0.125, 1.0, 0.125, 0.5, 0.125, 0.5, 0.125, 1.0, 0.09375, 1.0, 0.09375, 0.5, 0.09375, 0.5, 0.09375, 1.0, 0.0625, 1.0, 0.0625, 0.5, 0.2968, 0.4854, 0.25, 0.49, 0.2032, 0.4854, 0.1582, 0.4717, 0.1167, 0.4496, 0.08029, 0.4197, 0.05045, 0.3833, 0.02827, 0.3418, 0.01461, 0.2968, 0.01, 0.25, 0.01461, 0.2032, 0.02827, 0.1582, 0.05045, 0.1167, 0.08029, 0.08029, 0.1167, 0.05045, 0.1582, 0.02827, 0.2032, 0.01461, 0.25, 0.01, 0.2968, 0.01461, 0.3418, 0.02827, 0.3833, 0.05045, 0.4197, 0.08029, 0.4496, 0.1167, 0.4717, 0.1582, 0.4854, 0.2032, 0.49, 0.25, 0.4854, 0.2968, 0.4717, 0.3418, 0.4496, 0.3833, 0.4197, 0.4197, 0.3833, 0.4496, 0.3418, 0.4717, 0.0625, 0.5, 0.0625, 1.0, 0.03125, 1.0, 0.03125, 0.5, 0.03125, 0.5, 0.03125, 1.0, 0.0, 1.0, 0.0, 0.5, 0.75, 0.49, 0.7968, 0.4854, 0.8418, 0.4717, 0.8833, 0.4496, 0.9197, 0.4197, 0.9496, 0.3833, 0.9717, 0.3418, 0.9854, 0.2968, 0.99, 0.25, 0.9854, 0.2032, 0.9717, 0.1582, 0.9496, 0.1167, 0.9197, 0.08029, 0.8833, 0.05045, 0.8418, 0.02827, 0.7968, 0.01461, 0.75, 0.01, 0.7032, 0.01461, 0.6582, 0.02827, 0.6167, 0.05045, 0.5803, 0.08029, 0.5504, 0.1167, 0.5283, 0.1582, 0.5146, 0.2032, 0.51, 0.25, 0.5146, 0.2968, 0.5283, 0.3418, 0.5504, 0.3833, 0.5803, 0.4197, 0.6167, 0.4496, 0.6582, 0.4717, 0.7032, 0.4854, 0.2525, 0.6303, 0.2285, 0.4933, 0.2724, 0.6221, 0.2724, 0.6221, 0.2285, 0.4933, 0.2905, 0.6122, 0.2905, 0.6122, 0.2285, 0.4933, 0.3062, 0.6005, 0.3062, 0.6005, 0.2285, 0.4933, 0.3192, 0.5869, 0.3192, 0.5869, 0.2285, 0.4933, 0.3298, 0.5711, 0.3298, 0.5711, 0.2285, 0.4933, 0.3387, 0.5531, 0.3387, 0.5531, 0.2285, 0.4933, 0.3472, 0.5333, 0.3472, 0.5333, 0.2285, 0.4933, 0.3558, 0.5128, 0.3558, 0.5128, 0.2285, 0.4933, 0.3635, 0.4928, 0.3635, 0.4928, 0.2285, 0.4933, 0.3681, 0.474, 0.3681, 0.474, 0.2285, 0.4933, 0.3674, 0.4573, 0.3674, 0.4573, 0.2285, 0.4933, 0.3611, 0.4426, 0.3611, 0.4426, 0.2285, 0.4933, 0.3505, 0.4295, 0.3505, 0.4295, 0.2285, 0.4933, 0.3362, 0.4179, 0.3362, 0.4179, 0.2285, 0.4933, 0.32, 0.4074, 0.32, 0.4074, 0.2285, 0.4933, 0.3042, 0.3967, 0.3042, 0.3967, 0.2285, 0.4933, 0.2903, 0.3848, 0.2903, 0.3848, 0.2285, 0.4933, 0.2771, 0.3729, 0.2771, 0.3729, 0.2285, 0.4933, 0.2622, 0.3622, 0.2622, 0.3622, 0.2285, 0.4933, 0.244, 0.3536, 0.244, 0.3536, 0.2285, 0.4933, 0.2225, 0.3469, 0.2225, 0.3469, 0.2285, 0.4933, 0.1991, 0.3418, 0.1991, 0.3418, 0.2285, 0.4933, 0.1756, 0.3386, 0.1756, 0.3386, 0.2285, 0.4933, 0.1539, 0.3386, 0.1539, 0.3386, 0.2285, 0.4933, 0.1353, 0.3427, 0.1443, 0.6418, 0.2285, 0.4933, 0.1579, 0.6497, 0.1579, 0.6497, 0.2285, 0.4933, 0.1706, 0.6514, 0.1706, 0.6514, 0.2285, 0.4933, 0.1829, 0.6492, 0.1829, 0.6492, 0.2285, 0.4933, 0.1969, 0.6457, 0.1969, 0.6457, 0.2285, 0.4933, 0.2134, 0.6417, 0.2134, 0.6417, 0.2324, 0.6368, 0.2941, 0.7965, 0.2539, 0.8006, 0.2134, 0.6417, 0.2285, 0.4933, 0.2324, 0.6368, 0.2324, 0.6368, 0.2285, 0.4933, 0.2525, 0.6303, 0.1628, 0.2372, 0.1265, 0.239, 8.879e-05, 0.03279, 0.03828, 0.002993, 0.3681, 0.474, 0.3674, 0.4573, 0.5988, 0.4641, 0.6088, 0.5, 0.2903, 0.3848, 0.2771, 0.3729, 0.3587, 0.2709, 0.3835, 0.2968, 0.1539, 0.3386, 0.1353, 0.3427, 0.1265, 0.239, 0.1628, 0.2372, 0.3192, 0.5869, 0.3298, 0.5711, 0.4925, 0.6794, 0.4643, 0.7049, 0.2324, 0.6368, 0.2525, 0.6303, 0.3324, 0.7854, 0.2941, 0.7965, 0.3674, 0.4573, 0.3611, 0.4426, 0.5788, 0.4262, 0.5988, 0.4641, 0.2771, 0.3729, 0.2622, 0.3622, 0.3427, 0.2522, 0.3587, 0.2709, 0.1443, 0.6418, 0.1579, 0.6497, 0.0917, 0.7274, 0.06542, 0.7043, 0.3298, 0.5711, 0.3387, 0.5531, 0.5186, 0.6502, 0.4925, 0.6794, 0.3611, 0.4426, 0.3505, 0.4295, 0.557, 0.3824, 0.5788, 0.4262, 0.2622, 0.3622, 0.244, 0.3536, 0.3189, 0.2466, 0.3427, 0.2522, 0.1579, 0.6497, 0.1706, 0.6514, 0.1254, 0.7539, 0.0917, 0.7274, 0.3387, 0.5531, 0.3472, 0.5333, 0.5452, 0.6163, 0.5186, 0.6502, 0.2525, 0.6303, 0.2724, 0.6221, 0.3688, 0.7695, 0.3324, 0.7854, 0.3505, 0.4295, 0.3362, 0.4179, 0.5274, 0.3426, 0.557, 0.3824, 0.244, 0.3536, 0.2225, 0.3469, 0.2891, 0.2494, 0.3189, 0.2466, 0.1706, 0.6514, 0.1829, 0.6492, 0.1672, 0.7803, 0.1254, 0.7539, 0.3472, 0.5333, 0.3558, 0.5128, 0.5727, 0.578, 0.5452, 0.6163, 0.3362, 0.4179, 0.32, 0.4074, 0.484, 0.3175, 0.5274, 0.3426, 0.2225, 0.3469, 0.1991, 0.3418, 0.251, 0.2491, 0.2891, 0.2494, 0.2724, 0.6221, 0.2905, 0.6122, 0.4028, 0.7502, 0.3688, 0.7695, 0.1829, 0.6492, 0.1969, 0.6457, 0.2114, 0.7958, 0.1672, 0.7803, 0.3558, 0.5128, 0.3635, 0.4928, 0.5978, 0.5381, 0.5727, 0.578, 0.32, 0.4074, 0.3042, 0.3967, 0.4333, 0.3102, 0.484, 0.3175, 0.1991, 0.3418, 0.1756, 0.3386, 0.2057, 0.2423, 0.251, 0.2491, 0.2905, 0.6122, 0.3062, 0.6005, 0.4345, 0.7285, 0.4028, 0.7502, 0.1969, 0.6457, 0.2134, 0.6417, 0.2539, 0.8006, 0.2114, 0.7958, 0.3635, 0.4928, 0.3681, 0.474, 0.6088, 0.5, 0.5978, 0.5381, 0.3042, 0.3967, 0.2903, 0.3848, 0.3835, 0.2968, 0.4333, 0.3102, 0.1756, 0.3386, 0.1539, 0.3386, 0.1628, 0.2372, 0.2057, 0.2423, 0.3062, 0.6005, 0.3192, 0.5869, 0.4643, 0.7049, 0.4345, 0.7285, 0.5988, 0.4641, 0.5788, 0.4262, 0.7418, 0.354, 0.7661, 0.4244, 0.06542, 0.7043, 0.0917, 0.7274, 0.05052, 0.952, 8.879e-05, 0.9232, 0.5788, 0.4262, 0.557, 0.3824, 0.7279, 0.287, 0.7418, 0.354, 0.0917, 0.7274, 0.1254, 0.7539, 0.1041, 0.988, 0.05052, 0.952, 0.557, 0.3824, 0.5274, 0.3426, 0.6966, 0.2309, 0.7279, 0.287, 0.3324, 0.7854, 0.3688, 0.7695, 0.4715, 0.9396, 0.4147, 0.9588, 0.1254, 0.7539, 0.1672, 0.7803, 0.1626, 0.987, 0.1041, 0.988, 0.5274, 0.3426, 0.484, 0.3175, 0.6478, 0.1848, 0.6966, 0.2309, 0.3688, 0.7695, 0.4028, 0.7502, 0.5152, 0.9174, 0.4715, 0.9396, 0.1672, 0.7803, 0.2114, 0.7958, 0.231, 0.9858, 0.1626, 0.987, 0.484, 0.3175, 0.4333, 0.3102, 0.5995, 0.1424, 0.6478, 0.1848, 0.4028, 0.7502, 0.4345, 0.7285, 0.5638, 0.9012, 0.5152, 0.9174, 0.2114, 0.7958, 0.2539, 0.8006, 0.3032, 0.9999, 0.231, 0.9858, 0.4333, 0.3102, 0.3835, 0.2968, 0.5314, 0.1081, 0.5995, 0.1424, 0.4345, 0.7285, 0.4643, 0.7049, 0.6046, 0.8554, 0.5638, 0.9012, 0.2539, 0.8006, 0.2941, 0.7965, 0.3597, 0.985, 0.3032, 0.9999, 0.3835, 0.2968, 0.3587, 0.2709, 0.4687, 0.06992, 0.5314, 0.1081, 0.4643, 0.7049, 0.4925, 0.6794, 0.6501, 0.8124, 0.6046, 0.8554, 0.2941, 0.7965, 0.3324, 0.7854, 0.4147, 0.9588, 0.3597, 0.985, 0.3587, 0.2709, 0.3427, 0.2522, 0.4186, 0.03158, 0.4687, 0.06992, 0.4925, 0.6794, 0.5186, 0.6502, 0.6874, 0.7751, 0.6501, 0.8124, 0.3427, 0.2522, 0.3189, 0.2466, 0.3558, 0.02483, 0.4186, 0.03158, 0.5186, 0.6502, 0.5452, 0.6163, 0.7082, 0.6999, 0.6874, 0.7751, 0.3189, 0.2466, 0.2891, 0.2494, 0.2824, 0.03109, 0.3558, 0.02483, 0.5452, 0.6163, 0.5727, 0.578, 0.7346, 0.6182, 0.7082, 0.6999, 0.2891, 0.2494, 0.251, 0.2491, 0.2002, 0.02301, 0.2824, 0.03109, 0.5727, 0.578, 0.5978, 0.5381, 0.7721, 0.5524, 0.7346, 0.6182, 0.251, 0.2491, 0.2057, 0.2423, 0.1046, 8.881e-05, 0.2002, 0.02301, 0.5978, 0.5381, 0.6088, 0.5, 0.7888, 0.4921, 0.7721, 0.5524, 0.2057, 0.2423, 0.1628, 0.2372, 0.03828, 0.002993, 0.1046, 8.881e-05, 0.6088, 0.5, 0.5988, 0.4641, 0.7661, 0.4244, 0.7888, 0.4921, 0.1512, 0.611, 0.2233, 0.496, 0.1709, 0.6177, 0.1709, 0.6177, 0.2233, 0.496, 0.1905, 0.6221, 0.1905, 0.6221, 0.2233, 0.496, 0.2094, 0.6238, 0.2094, 0.6238, 0.2233, 0.496, 0.2274, 0.6224, 0.2274, 0.6224, 0.2233, 0.496, 0.2451, 0.618, 0.2451, 0.618, 0.2233, 0.496, 0.263, 0.6109, 0.263, 0.6109, 0.2233, 0.496, 0.2818, 0.6023, 0.2818, 0.6023, 0.2233, 0.496, 0.3011, 0.5935, 0.3011, 0.5935, 0.2233, 0.496, 0.3195, 0.5843, 0.3195, 0.5843, 0.2233, 0.496, 0.3348, 0.5742, 0.3348, 0.5742, 0.2233, 0.496, 0.3451, 0.562, 0.3451, 0.562, 0.2233, 0.496, 0.3503, 0.5478, 0.3503, 0.5478, 0.2233, 0.496, 0.3512, 0.5318, 0.3512, 0.5318, 0.2233, 0.496, 0.3488, 0.5146, 0.3488, 0.5146, 0.2233, 0.496, 0.3444, 0.4969, 0.3444, 0.4969, 0.2233, 0.496, 0.3405, 0.4793, 0.3405, 0.4793, 0.2233, 0.496, 0.3386, 0.4621, 0.3386, 0.4621, 0.2233, 0.496, 0.3374, 0.4454, 0.3374, 0.4454, 0.2233, 0.496, 0.3343, 0.4285, 0.3343, 0.4285, 0.2233, 0.496, 0.3275, 0.4108, 0.3275, 0.4108, 0.2233, 0.496, 0.3174, 0.3925, 0.3174, 0.3925, 0.2233, 0.496, 0.3051, 0.3739, 0.3051, 0.3739, 0.2233, 0.496, 0.2917, 0.3565, 0.2917, 0.3565, 0.2233, 0.496, 0.2774, 0.3424, 0.2774, 0.3424, 0.2233, 0.496, 0.2624, 0.3327, 0.2624, 0.3327, 0.2233, 0.496, 0.2477, 0.3282, 0.2477, 0.3282, 0.2233, 0.496, 0.2352, 0.3293, 0.2352, 0.3293, 0.2233, 0.496, 0.2239, 0.3341, 0.2239, 0.3341, 0.2233, 0.496, 0.2112, 0.3405, 0.2112, 0.3405, 0.2233, 0.496, 0.196, 0.3479, 0.196, 0.3479, 0.1785, 0.3569, 0.09708, 0.2124, 0.1335, 0.2024, 0.196, 0.3479, 0.2233, 0.496, 0.1785, 0.3569, 0.1321, 0.6029, 0.2233, 0.496, 0.1512, 0.611, 0.3475, 0.2821, 0.3226, 0.2624, 0.3551, 0.04602, 0.4005, 0.04766, 0.3348, 0.5742, 0.3451, 0.562, 0.5035, 0.7142, 0.4877, 0.7459, 0.3386, 0.4621, 0.3374, 0.4454, 0.4583, 0.4271, 0.459, 0.4606, 0.2774, 0.3424, 0.2624, 0.3327, 0.3226, 0.2624, 0.3475, 0.2821, 0.2274, 0.6224, 0.2451, 0.618, 0.2914, 0.798, 0.2554, 0.7978, 0.1321, 0.6029, 0.1512, 0.611, 0.1134, 0.7703, 0.08076, 0.754, 0.3451, 0.562, 0.3503, 0.5478, 0.5134, 0.6748, 0.5035, 0.7142, 0.3374, 0.4454, 0.3343, 0.4285, 0.4591, 0.4042, 0.4583, 0.4271, 0.2624, 0.3327, 0.2477, 0.3282, 0.2954, 0.2457, 0.3226, 0.2624, 0.2451, 0.618, 0.263, 0.6109, 0.3284, 0.7941, 0.2914, 0.798, 0.3503, 0.5478, 0.3512, 0.5318, 0.5259, 0.6302, 0.5134, 0.6748, 0.3343, 0.4285, 0.3275, 0.4108, 0.4464, 0.3854, 0.4591, 0.4042, 0.2477, 0.3282, 0.2352, 0.3293, 0.2606, 0.2262, 0.2954, 0.2457, 0.263, 0.6109, 0.2818, 0.6023, 0.3687, 0.7873, 0.3284, 0.7941, 0.1512, 0.611, 0.1709, 0.6177, 0.1483, 0.7822, 0.1134, 0.7703, 0.3512, 0.5318, 0.3488, 0.5146, 0.5304, 0.5834, 0.5259, 0.6302, 0.3275, 0.4108, 0.3174, 0.3925, 0.4244, 0.3687, 0.4464, 0.3854, 0.2352, 0.3293, 0.2239, 0.3341, 0.2177, 0.208, 0.2606, 0.2262, 0.2818, 0.6023, 0.3011, 0.5935, 0.4125, 0.7779, 0.3687, 0.7873, 0.3488, 0.5146, 0.3444, 0.4969, 0.5159, 0.5384, 0.5304, 0.5834, 0.3174, 0.3925, 0.3051, 0.3739, 0.3988, 0.3447, 0.4244, 0.3687, 0.1709, 0.6177, 0.1905, 0.6221, 0.1839, 0.7903, 0.1483, 0.7822, 0.2239, 0.3341, 0.2112, 0.3405, 0.1739, 0.2002, 0.2177, 0.208, 0.3011, 0.5935, 0.3195, 0.5843, 0.4557, 0.7658, 0.4125, 0.7779, 0.3444, 0.4969, 0.3405, 0.4793, 0.4851, 0.5014, 0.5159, 0.5384, 0.3051, 0.3739, 0.2917, 0.3565, 0.3727, 0.312, 0.3988, 0.3447, 0.1905, 0.6221, 0.2094, 0.6238, 0.2196, 0.7953, 0.1839, 0.7903, 0.2112, 0.3405, 0.196, 0.3479, 0.1335, 0.2024, 0.1739, 0.2002, 0.3195, 0.5843, 0.3348, 0.5742, 0.4877, 0.7459, 0.4557, 0.7658, 0.3405, 0.4793, 0.3386, 0.4621, 0.459, 0.4606, 0.4851, 0.5014, 0.2917, 0.3565, 0.2774, 0.3424, 0.3475, 0.2821, 0.3727, 0.312, 0.2094, 0.6238, 0.2274, 0.6224, 0.2554, 0.7978, 0.2196, 0.7953, 0.5035, 0.7142, 0.5134, 0.6748, 0.6744, 0.727, 0.6471, 0.7923, 0.3226, 0.2624, 0.2954, 0.2457, 0.3019, 0.02596, 0.3551, 0.04602, 0.5134, 0.6748, 0.5259, 0.6302, 0.7069, 0.6707, 0.6744, 0.727, 0.2954, 0.2457, 0.2606, 0.2262, 0.2445, 8.485e-05, 0.3019, 0.02596, 0.5259, 0.6302, 0.5304, 0.5834, 0.7199, 0.6113, 0.7069, 0.6707, 0.1134, 0.7703, 0.1483, 0.7822, 0.1078, 0.9665, 0.05554, 0.9425, 0.2606, 0.2262, 0.2177, 0.208, 0.1883, 0.01064, 0.2445, 8.485e-05, 0.5304, 0.5834, 0.5159, 0.5384, 0.7144, 0.548, 0.7199, 0.6113, 0.1483, 0.7822, 0.1839, 0.7903, 0.1531, 0.9797, 0.1078, 0.9665, 0.2177, 0.208, 0.1739, 0.2002, 0.1228, 0.02356, 0.1883, 0.01064, 0.5159, 0.5384, 0.4851, 0.5014, 0.7069, 0.4878, 0.7144, 0.548, 0.1839, 0.7903, 0.2196, 0.7953, 0.1979, 0.9999, 0.1531, 0.9797, 0.1739, 0.2002, 0.1335, 0.2024, 0.05129, 0.02346, 0.1228, 0.02356, 0.4851, 0.5014, 0.459, 0.4606, 0.6802, 0.4211, 0.7069, 0.4878, 0.2196, 0.7953, 0.2554, 0.7978, 0.2564, 0.9942, 0.1979, 0.9999, 0.1335, 0.2024, 0.09708, 0.2124, 8.488e-05, 0.04853, 0.05129, 0.02346, 0.459, 0.4606, 0.4583, 0.4271, 0.66, 0.3553, 0.6802, 0.4211, 0.2554, 0.7978, 0.2914, 0.798, 0.3164, 0.9933, 0.2564, 0.9942, 0.08076, 0.754, 0.1134, 0.7703, 0.05554, 0.9425, 8.491e-05, 0.9238, 0.4583, 0.4271, 0.4591, 0.4042, 0.6484, 0.2975, 0.66, 0.3553, 0.2914, 0.798, 0.3284, 0.7941, 0.367, 0.9908, 0.3164, 0.9933, 0.4591, 0.4042, 0.4464, 0.3854, 0.6085, 0.254, 0.6484, 0.2975, 0.3284, 0.7941, 0.3687, 0.7873, 0.4302, 0.951, 0.367, 0.9908, 0.4464, 0.3854, 0.4244, 0.3687, 0.5533, 0.2133, 0.6085, 0.254, 0.3687, 0.7873, 0.4125, 0.7779, 0.5014, 0.9099, 0.4302, 0.951, 0.4244, 0.3687, 0.3988, 0.3447, 0.501, 0.1579, 0.5533, 0.2133, 0.4125, 0.7779, 0.4557, 0.7658, 0.5699, 0.8871, 0.5014, 0.9099, 0.3988, 0.3447, 0.3727, 0.312, 0.4484, 0.08481, 0.501, 0.1579, 0.4557, 0.7658, 0.4877, 0.7459, 0.6202, 0.8548, 0.5699, 0.8871, 0.3727, 0.312, 0.3475, 0.2821, 0.4005, 0.04766, 0.4484, 0.08481, 0.4877, 0.7459, 0.5035, 0.7142, 0.6471, 0.7923, 0.6202, 0.8548, 0.3817, 0.6145, 0.4663, 0.5093, 0.3996, 0.6232, 0.3996, 0.6232, 0.4663, 0.5093, 0.4176, 0.6297, 0.4176, 0.6297, 0.4663, 0.5093, 0.4352, 0.6335, 0.4352, 0.6335, 0.4663, 0.5093, 0.4525, 0.6343, 0.4525, 0.6343, 0.4663, 0.5093, 0.4697, 0.6322, 0.4697, 0.6322, 0.4663, 0.5093, 0.4875, 0.6277, 0.4875, 0.6277, 0.4663, 0.5093, 0.5063, 0.6219, 0.5063, 0.6219, 0.4663, 0.5093, 0.5255, 0.6162, 0.5092, 0.3918, 0.4663, 0.5093, 0.4928, 0.3807, 0.4928, 0.3807, 0.4663, 0.5093, 0.4769, 0.3727, 0.4769, 0.3727, 0.4663, 0.5093, 0.4619, 0.3699, 0.4619, 0.3699, 0.4663, 0.5093, 0.4475, 0.3726, 0.4475, 0.3726, 0.4663, 0.5093, 0.4337, 0.3796, 0.4337, 0.3796, 0.4663, 0.5093, 0.4203, 0.3901, 0.4203, 0.3901, 0.4663, 0.5093, 0.4075, 0.4025, 0.4075, 0.4025, 0.4663, 0.5093, 0.3945, 0.4143, 0.3945, 0.4143, 0.4663, 0.5093, 0.3808, 0.4241, 0.3808, 0.4241, 0.4663, 0.5093, 0.3673, 0.433, 0.3673, 0.433, 0.4663, 0.5093, 0.3544, 0.4436, 0.3544, 0.4436, 0.4663, 0.5093, 0.3426, 0.4576, 0.3426, 0.4576, 0.4663, 0.5093, 0.3318, 0.4748, 0.3318, 0.4748, 0.4663, 0.5093, 0.3217, 0.4939, 0.3217, 0.4939, 0.4663, 0.5093, 0.3133, 0.5133, 0.3133, 0.5133, 0.4663, 0.5093, 0.3081, 0.5317, 0.3081, 0.5317, 0.4663, 0.5093, 0.3069, 0.5486, 0.3069, 0.5486, 0.4663, 0.5093, 0.31, 0.5626, 0.31, 0.5626, 0.4663, 0.5093, 0.3167, 0.5721, 0.3167, 0.5721, 0.4663, 0.5093, 0.3258, 0.5789, 0.3258, 0.5789, 0.4663, 0.5093, 0.3368, 0.586, 0.3368, 0.586, 0.4663, 0.5093, 0.3498, 0.5947, 0.3498, 0.5947, 0.3649, 0.6047, 0.2918, 0.7454, 0.2643, 0.72, 0.3498, 0.5947, 0.4663, 0.5093, 0.3649, 0.6047, 0.3649, 0.6047, 0.4663, 0.5093, 0.3817, 0.6145, 0.2241, 0.502, 0.2196, 0.5325, 0.02115, 0.6114, 8.307e-05, 0.5721, 0.4769, 0.3727, 0.4619, 0.3699, 0.5175, 0.1655, 0.5515, 0.1647, 0.3808, 0.4241, 0.3673, 0.433, 0.2941, 0.3387, 0.3223, 0.3221, 0.3081, 0.5317, 0.3069, 0.5486, 0.2196, 0.5325, 0.2241, 0.502, 0.4525, 0.6343, 0.4697, 0.6322, 0.4943, 0.8088, 0.4598, 0.8056, 0.3649, 0.6047, 0.3817, 0.6145, 0.3231, 0.7651, 0.2918, 0.7454, 0.4619, 0.3699, 0.4475, 0.3726, 0.4793, 0.1749, 0.5175, 0.1655, 0.3673, 0.433, 0.3544, 0.4436, 0.2742, 0.3488, 0.2941, 0.3387, 0.3069, 0.5486, 0.31, 0.5626, 0.2189, 0.5634, 0.2196, 0.5325, 0.4697, 0.6322, 0.4875, 0.6277, 0.5297, 0.8081, 0.4943, 0.8088, 0.4475, 0.3726, 0.4337, 0.3796, 0.4354, 0.1848, 0.4793, 0.1749, 0.3544, 0.4436, 0.3426, 0.4576, 0.2642, 0.3686, 0.2742, 0.3488, 0.31, 0.5626, 0.3167, 0.5721, 0.2197, 0.6021, 0.2189, 0.5634, 0.4875, 0.6277, 0.5063, 0.6219, 0.568, 0.805, 0.5297, 0.8081, 0.3817, 0.6145, 0.3996, 0.6232, 0.3567, 0.7804, 0.3231, 0.7651, 0.4337, 0.3796, 0.4203, 0.3901, 0.3933, 0.2028, 0.4354, 0.1848, 0.3426, 0.4576, 0.3318, 0.4748, 0.2605, 0.3953, 0.2642, 0.3686, 0.3167, 0.5721, 0.3258, 0.5789, 0.2259, 0.647, 0.2197, 0.6021, 0.5063, 0.6219, 0.5255, 0.6162, 0.6092, 0.7994, 0.568, 0.805, 0.4203, 0.3901, 0.4075, 0.4025, 0.3617, 0.2364, 0.3933, 0.2028, 0.3318, 0.4748, 0.3217, 0.4939, 0.2525, 0.4286, 0.2605, 0.3953, 0.3996, 0.6232, 0.4176, 0.6297, 0.391, 0.7918, 0.3567, 0.7804, 0.3258, 0.5789, 0.3368, 0.586, 0.2416, 0.6874, 0.2259, 0.647, 0.5092, 0.3918, 0.4928, 0.3807, 0.5823, 0.1832, 0.611, 0.2144, 0.4075, 0.4025, 0.3945, 0.4143, 0.3446, 0.2804, 0.3617, 0.2364, 0.3217, 0.4939, 0.3133, 0.5133, 0.2372, 0.4663, 0.2525, 0.4286, 0.4176, 0.6297, 0.4352, 0.6335, 0.4254, 0.8, 0.391, 0.7918, 0.3368, 0.586, 0.3498, 0.5947, 0.2643, 0.72, 0.2416, 0.6874, 0.4928, 0.3807, 0.4769, 0.3727, 0.5515, 0.1647, 0.5823, 0.1832, 0.3945, 0.4143, 0.3808, 0.4241, 0.3223, 0.3221, 0.3446, 0.2804, 0.3133, 0.5133, 0.3081, 0.5317, 0.2241, 0.502, 0.2372, 0.4663, 0.4352, 0.6335, 0.4525, 0.6343, 0.4598, 0.8056, 0.4254, 0.8, 0.5175, 0.1655, 0.4793, 0.1749, 0.4507, 0.01051, 0.521, 0.004411, 0.2196, 0.5325, 0.2189, 0.5634, 0.03061, 0.6663, 0.02115, 0.6114, 0.4793, 0.1749, 0.4354, 0.1848, 0.3862, 0.008686, 0.4507, 0.01051, 0.2189, 0.5634, 0.2197, 0.6021, 0.03738, 0.7275, 0.03061, 0.6663, 0.4354, 0.1848, 0.3933, 0.2028, 0.3281, 0.02544, 0.3862, 0.008686, 0.3231, 0.7651, 0.3567, 0.7804, 0.3036, 0.9599, 0.2536, 0.9325, 0.2197, 0.6021, 0.2259, 0.647, 0.07427, 0.7697, 0.03738, 0.7275, 0.3933, 0.2028, 0.3617, 0.2364, 0.2756, 0.06043, 0.3281, 0.02544, 0.3567, 0.7804, 0.391, 0.7918, 0.3475, 0.976, 0.3036, 0.9599, 0.2259, 0.647, 0.2416, 0.6874, 0.1178, 0.8185, 0.07427, 0.7697, 0.3617, 0.2364, 0.3446, 0.2804, 0.227, 0.09582, 0.2756, 0.06043, 0.391, 0.7918, 0.4254, 0.8, 0.3904, 0.9989, 0.3475, 0.976, 0.2416, 0.6874, 0.2643, 0.72, 0.1533, 0.8792, 0.1178, 0.8185, 0.3446, 0.2804, 0.3223, 0.3221, 0.1822, 0.1509, 0.227, 0.09582, 0.4254, 0.8, 0.4598, 0.8056, 0.4483, 0.9971, 0.3904, 0.9989, 0.2643, 0.72, 0.2918, 0.7454, 0.1998, 0.9101, 0.1533, 0.8792, 0.3223, 0.3221, 0.2941, 0.3387, 0.1353, 0.2002, 0.1822, 0.1509, 0.4598, 0.8056, 0.4943, 0.8088, 0.5072, 0.9997, 0.4483, 0.9971, 0.2918, 0.7454, 0.3231, 0.7651, 0.2536, 0.9325, 0.1998, 0.9101, 0.2941, 0.3387, 0.2742, 0.3488, 0.09128, 0.2383, 0.1353, 0.2002, 0.4943, 0.8088, 0.5297, 0.8081, 0.5568, 0.9999, 0.5072, 0.9997, 0.2742, 0.3488, 0.2642, 0.3686, 0.0734, 0.2938, 0.09128, 0.2383, 0.5297, 0.8081, 0.568, 0.805, 0.6204, 0.9642, 0.5568, 0.9999, 0.2642, 0.3686, 0.2605, 0.3953, 0.06555, 0.3609, 0.0734, 0.2938, 0.568, 0.805, 0.6092, 0.7994, 0.6905, 0.9265, 0.6204, 0.9642, 0.2605, 0.3953, 0.2525, 0.4286, 0.04394, 0.4327, 0.06555, 0.3609, 0.611, 0.2144, 0.5823, 0.1832, 0.64, 0.03033, 0.6905, 0.0816, 0.2525, 0.4286, 0.2372, 0.4663, 0.007862, 0.5132, 0.04394, 0.4327, 0.5823, 0.1832, 0.5515, 0.1647, 0.5885, 8.307e-05, 0.64, 0.03033, 0.2372, 0.4663, 0.2241, 0.502, 8.307e-05, 0.5721, 0.007862, 0.5132, 0.5515, 0.1647, 0.5175, 0.1655, 0.521, 0.004411, 0.5885, 8.307e-05, 0.3593, 0.4796, 0.495, 0.4605, 0.3663, 0.4988, 0.3663, 0.4988, 0.495, 0.4605, 0.3752, 0.5166, 0.3752, 0.5166, 0.495, 0.4605, 0.3857, 0.5321, 0.3857, 0.5321, 0.495, 0.4605, 0.3982, 0.5451, 0.3982, 0.5451, 0.495, 0.4605, 0.4128, 0.5559, 0.4128, 0.5559, 0.495, 0.4605, 0.4296, 0.5652, 0.4296, 0.5652, 0.495, 0.4605, 0.4482, 0.5742, 0.4482, 0.5742, 0.495, 0.4605, 0.4672, 0.5835, 0.4672, 0.5835, 0.495, 0.4605, 0.4858, 0.5919, 0.4858, 0.5919, 0.495, 0.4605, 0.5033, 0.5973, 0.5033, 0.5973, 0.495, 0.4605, 0.5191, 0.5975, 0.5191, 0.5975, 0.495, 0.4605, 0.5332, 0.5924, 0.5332, 0.5924, 0.495, 0.4605, 0.5462, 0.5831, 0.5462, 0.5831, 0.495, 0.4605, 0.5581, 0.5702, 0.5459, 0.3407, 0.495, 0.4605, 0.5277, 0.3408, 0.5277, 0.3408, 0.495, 0.4605, 0.5097, 0.3404, 0.5097, 0.3404, 0.495, 0.4605, 0.4927, 0.338, 0.4927, 0.338, 0.495, 0.4605, 0.4765, 0.3352, 0.4765, 0.3352, 0.495, 0.4605, 0.4595, 0.334, 0.4595, 0.334, 0.495, 0.4605, 0.4411, 0.336, 0.4411, 0.336, 0.495, 0.4605, 0.4211, 0.341, 0.4211, 0.341, 0.495, 0.4605, 0.4004, 0.3479, 0.4004, 0.3479, 0.495, 0.4605, 0.3806, 0.3562, 0.3806, 0.3562, 0.495, 0.4605, 0.3638, 0.366, 0.3638, 0.366, 0.495, 0.4605, 0.351, 0.3776, 0.351, 0.3776, 0.495, 0.4605, 0.3433, 0.3901, 0.3433, 0.3901, 0.495, 0.4605, 0.3415, 0.4019, 0.3415, 0.4019, 0.495, 0.4605, 0.3434, 0.4133, 0.3434, 0.4133, 0.495, 0.4605, 0.3464, 0.4265, 0.3464, 0.4265, 0.495, 0.4605, 0.3497, 0.4422, 0.3497, 0.4422, 0.3538, 0.4603, 0.1982, 0.5106, 0.1967, 0.4719, 0.3497, 0.4422, 0.495, 0.4605, 0.3538, 0.4603, 0.3538, 0.4603, 0.495, 0.4605, 0.3593, 0.4796, 0.3239, 0.285, 0.2991, 0.3037, 0.1008, 0.2174, 0.1144, 0.1744, 0.5033, 0.5973, 0.5191, 0.5975, 0.504, 0.8169, 0.4697, 0.8257, 0.4927, 0.338, 0.4765, 0.3352, 0.488, 0.2165, 0.5194, 0.224, 0.3638, 0.366, 0.351, 0.3776, 0.2991, 0.3037, 0.3239, 0.285, 0.3982, 0.5451, 0.4128, 0.5559, 0.3013, 0.7076, 0.2779, 0.6792, 0.3538, 0.4603, 0.3593, 0.4796, 0.2067, 0.548, 0.1982, 0.5106, 0.5191, 0.5975, 0.5332, 0.5924, 0.5402, 0.7986, 0.504, 0.8169, 0.4765, 0.3352, 0.4595, 0.334, 0.4669, 0.2101, 0.488, 0.2165, 0.351, 0.3776, 0.3433, 0.3901, 0.2766, 0.3256, 0.2991, 0.3037, 0.4128, 0.5559, 0.4296, 0.5652, 0.3285, 0.734, 0.3013, 0.7076, 0.5332, 0.5924, 0.5462, 0.5831, 0.5816, 0.7789, 0.5402, 0.7986, 0.4595, 0.334, 0.4411, 0.336, 0.4462, 0.2173, 0.4669, 0.2101, 0.3433, 0.3901, 0.3415, 0.4019, 0.2495, 0.3541, 0.2766, 0.3256, 0.4296, 0.5652, 0.4482, 0.5742, 0.3602, 0.761, 0.3285, 0.734, 0.3593, 0.4796, 0.3663, 0.4988, 0.2201, 0.5839, 0.2067, 0.548, 0.5462, 0.5831, 0.5581, 0.5702, 0.6188, 0.752, 0.5816, 0.7789, 0.4411, 0.336, 0.4211, 0.341, 0.425, 0.2339, 0.4462, 0.2173, 0.3415, 0.4019, 0.3434, 0.4133, 0.2217, 0.3911, 0.2495, 0.3541, 0.4482, 0.5742, 0.4672, 0.5835, 0.3961, 0.7888, 0.3602, 0.761, 0.5459, 0.3407, 0.5277, 0.3408, 0.6051, 0.1898, 0.6494, 0.1872, 0.4211, 0.341, 0.4004, 0.3479, 0.396, 0.2522, 0.425, 0.2339, 0.3663, 0.4988, 0.3752, 0.5166, 0.237, 0.6177, 0.2201, 0.5839, 0.3434, 0.4133, 0.3464, 0.4265, 0.2039, 0.4317, 0.2217, 0.3911, 0.4672, 0.5835, 0.4858, 0.5919, 0.4336, 0.8141, 0.3961, 0.7888, 0.5277, 0.3408, 0.5097, 0.3404, 0.5636, 0.2096, 0.6051, 0.1898, 0.4004, 0.3479, 0.3806, 0.3562, 0.3586, 0.2686, 0.396, 0.2522, 0.3752, 0.5166, 0.3857, 0.5321, 0.2565, 0.6494, 0.237, 0.6177, 0.3464, 0.4265, 0.3497, 0.4422, 0.1967, 0.4719, 0.2039, 0.4317, 0.4858, 0.5919, 0.5033, 0.5973, 0.4697, 0.8257, 0.4336, 0.8141, 0.5097, 0.3404, 0.4927, 0.338, 0.5194, 0.224, 0.5636, 0.2096, 0.3806, 0.3562, 0.3638, 0.366, 0.3239, 0.285, 0.3586, 0.2686, 0.3857, 0.5321, 0.3982, 0.5451, 0.2779, 0.6792, 0.2565, 0.6494, 0.504, 0.8169, 0.5402, 0.7986, 0.61, 0.9548, 0.5416, 0.9784, 0.2991, 0.3037, 0.2766, 0.3256, 0.0678, 0.2634, 0.1008, 0.2174, 0.5402, 0.7986, 0.5816, 0.7789, 0.6745, 0.9405, 0.61, 0.9548, 0.2766, 0.3256, 0.2495, 0.3541, 0.02808, 0.312, 0.0678, 0.2634, 0.5816, 0.7789, 0.6188, 0.752, 0.728, 0.9093, 0.6745, 0.9405, 0.2067, 0.548, 0.2201, 0.5839, 0.04844, 0.6744, 0.03284, 0.6175, 0.2495, 0.3541, 0.2217, 0.3911, 0.0237, 0.369, 0.02808, 0.312, 0.6494, 0.1872, 0.6051, 0.1898, 0.6678, 0.009686, 0.728, 0.02273, 0.2201, 0.5839, 0.237, 0.6177, 0.06796, 0.7187, 0.04844, 0.6744, 0.2217, 0.3911, 0.2039, 0.4317, 0.01917, 0.4358, 0.0237, 0.369, 0.6051, 0.1898, 0.5636, 0.2096, 0.6097, 8.526e-05, 0.6678, 0.009686, 0.237, 0.6177, 0.2565, 0.6494, 0.08159, 0.7674, 0.06796, 0.7187, 0.2039, 0.4317, 0.1967, 0.4719, 8.53e-05, 0.5054, 0.01917, 0.4358, 0.5636, 0.2096, 0.5194, 0.224, 0.5403, 0.00703, 0.6097, 8.526e-05, 0.2565, 0.6494, 0.2779, 0.6792, 0.1247, 0.8096, 0.08159, 0.7674, 0.1967, 0.4719, 0.1982, 0.5106, 0.01071, 0.5618, 8.53e-05, 0.5054, 0.5194, 0.224, 0.488, 0.2165, 0.4732, 0.008695, 0.5403, 0.00703, 0.2779, 0.6792, 0.3013, 0.7076, 0.1651, 0.8562, 0.1247, 0.8096, 0.1982, 0.5106, 0.2067, 0.548, 0.03284, 0.6175, 0.01071, 0.5618, 0.488, 0.2165, 0.4669, 0.2101, 0.4157, 0.004381, 0.4732, 0.008695, 0.3013, 0.7076, 0.3285, 0.734, 0.2005, 0.8942, 0.1651, 0.8562, 0.4669, 0.2101, 0.4462, 0.2173, 0.3642, 0.03058, 0.4157, 0.004381, 0.3285, 0.734, 0.3602, 0.761, 0.2736, 0.9173, 0.2005, 0.8942, 0.4462, 0.2173, 0.425, 0.2339, 0.3114, 0.07208, 0.3642, 0.03058, 0.3602, 0.761, 0.3961, 0.7888, 0.3531, 0.9454, 0.2736, 0.9173, 0.425, 0.2339, 0.396, 0.2522, 0.2453, 0.1073, 0.3114, 0.07208, 0.3961, 0.7888, 0.4336, 0.8141, 0.4169, 0.9831, 0.3531, 0.9454, 0.396, 0.2522, 0.3586, 0.2686, 0.1622, 0.1384, 0.2453, 0.1073, 0.4336, 0.8141, 0.4697, 0.8257, 0.4756, 0.9999, 0.4169, 0.9831, 0.3586, 0.2686, 0.3239, 0.285, 0.1144, 0.1744, 0.1622, 0.1384, 0.4697, 0.8257, 0.504, 0.8169, 0.5416, 0.9784, 0.4756, 0.9999])
me_cylinder.materials.append(mat_madera)
me_cylinder.materials.append(mat_material_001)
me_cylinder.update()
me_cube_004 = bpy.data.meshes.new('Cube.004')
me_cube_004.from_pydata([(-88.48, -89.13, 50.49), (-88.48, 86.25, 50.49), (-151.8, -89.13, 87.07), (-209.4, -89.13, 102.5), (-161.6, -89.13, 91.83), (-173.4, -89.13, 96.13), (-186.2, -89.13, 99.54), (-198.6, -89.13, 101.7), (-209.4, 86.25, 102.5), (-151.8, 86.25, 87.07), (-198.6, 86.25, 101.7), (-186.2, 86.25, 99.54), (-173.4, 86.25, 96.13), (-161.6, 86.25, 91.83), (137.8, 86.25, -86.21), (188.0, 86.25, -91.37), (146.5, 86.25, -90.21), (156.9, 86.25, -92.92), (168.0, 86.25, -94.06), (178.7, 86.25, -93.52), (188.0, -89.13, -91.37), (137.8, -89.13, -86.21), (178.7, -89.13, -93.52), (168.0, -89.13, -94.06), (156.9, -89.13, -92.92), (146.5, -89.13, -90.21), (198.2, 86.25, -87.8), (204.0, 86.25, -87.41), (198.2, -89.13, -87.8), (204.0, -89.13, -87.41), (-88.48, -91.79, 55.81), (-151.8, -91.79, 92.4), (-209.4, -91.79, 107.8), (-161.6, -91.79, 97.16), (-173.4, -91.79, 101.5), (-186.2, -91.79, 104.9), (-198.6, -91.79, 107.1), (188.0, -91.79, -86.04), (137.8, -91.79, -80.88), (178.7, -91.79, -88.2), (168.0, -91.79, -88.73), (156.9, -91.79, -87.59), (146.5, -91.79, -84.88), (198.2, -91.79, -82.48), (204.0, -91.79, -82.08), (-88.48, -96.53, 57.59), (-151.8, -96.53, 94.17), (-209.4, -96.53, 109.6), (-161.6, -96.53, 98.94), (-173.4, -96.53, 103.2), (-186.2, -96.53, 106.6), (-198.6, -96.53, 108.8), (188.0, -96.53, -84.27), (137.8, -96.53, -79.11), (178.7, -96.53, -86.42), (168.0, -96.53, -86.95), (156.9, -96.53, -85.81), (146.5, -96.53, -83.11), (198.2, -96.53, -80.7), (204.0, -96.53, -80.3), (-88.48, -101.6, 52.26), (-151.8, -101.6, 88.84), (-209.4, -101.6, 104.3), (-161.6, -101.6, 93.61), (-173.4, -101.6, 97.91), (-186.2, -101.6, 101.3), (-198.6, -101.6, 103.5), (188.0, -101.6, -89.59), (137.8, -101.6, -84.43), (178.7, -101.6, -91.75), (168.0, -101.6, -92.28), (156.9, -101.6, -91.14), (146.5, -101.6, -88.43), (198.2, -101.6, -86.03), (204.0, -101.6, -85.63), (-88.48, -102.2, 43.09), (-151.8, -102.2, 79.67), (-209.4, -102.2, 95.09), (-161.6, -102.2, 84.44), (-173.4, -102.2, 88.73), (-186.2, -102.2, 92.15), (-198.6, -102.2, 94.34), (188.0, -102.2, -98.77), (137.8, -102.2, -93.61), (178.7, -102.2, -100.9), (168.0, -102.2, -101.5), (156.9, -102.2, -100.3), (146.5, -102.2, -97.61), (198.2, -102.2, -95.2), (204.0, -102.2, -94.81), (-88.48, -96.83, 37.76), (-151.8, -96.83, 74.34), (-209.4, -96.83, 89.76), (-161.6, -96.83, 79.11), (-173.4, -96.83, 83.41), (-186.2, -96.83, 86.82), (-198.6, -96.83, 89.01), (188.0, -96.83, -104.1), (137.8, -96.83, -98.93), (178.7, -96.83, -106.3), (168.0, -96.83, -106.8), (156.9, -96.83, -105.6), (146.5, -96.83, -102.9), (198.2, -96.83, -100.5), (204.0, -96.83, -100.1), (-88.48, -89.13, 40.72), (-151.8, -89.13, 77.3), (-209.4, -89.13, 92.72), (-161.6, -89.13, 82.07), (-173.4, -89.13, 86.37), (-186.2, -89.13, 89.78), (-198.6, -89.13, 91.97), (188.0, -89.13, -101.1), (137.8, -89.13, -95.97), (178.7, -89.13, -103.3), (168.0, -89.13, -103.8), (156.9, -89.13, -102.7), (146.5, -89.13, -99.98), (198.2, -89.13, -97.57), (204.0, -89.13, -97.17), (204.0, -81.42, -87.41), (-209.4, -81.42, 102.5), (-198.6, -81.42, 101.7), (-186.2, -81.42, 99.54), (-173.4, -81.42, 96.13), (-161.6, -81.42, 91.83), (-151.8, -81.42, 87.07), (-88.48, -81.42, 50.49), (137.8, -81.42, -86.21), (146.5, -81.42, -90.21), (156.9, -81.42, -92.92), (168.0, -81.42, -94.06), (178.7, -81.42, -93.52), (188.0, -81.42, -91.37), (198.2, -81.42, -87.8)], [], [(122, 121, 3, 7), (123, 122, 7, 6), (124, 123, 6, 5), (125, 124, 5, 4), (126, 125, 4, 2), (127, 126, 2, 0), (128, 127, 0, 21), (129, 128, 21, 25), (130, 129, 25, 24), (131, 130, 24, 23), (132, 131, 23, 22), (133, 132, 22, 20), (134, 133, 20, 28), (120, 134, 28, 29), (23, 24, 41, 40), (29, 28, 43, 44), (6, 7, 36, 35), (0, 2, 31, 30), (22, 23, 40, 39), (5, 6, 35, 34), (25, 21, 38, 42), (28, 20, 37, 43), (20, 22, 39, 37), (4, 5, 34, 33), (24, 25, 42, 41), (21, 0, 30, 38), (7, 3, 32, 36), (2, 4, 33, 31), (38, 30, 45, 53), (31, 33, 48, 46), (44, 43, 58, 59), (30, 31, 46, 45), (43, 37, 52, 58), (42, 38, 53, 57), (41, 42, 57, 56), (36, 32, 47, 51), (40, 41, 56, 55), (35, 36, 51, 50), (39, 40, 55, 54), (34, 35, 50, 49), (37, 39, 54, 52), (33, 34, 49, 48), (46, 48, 63, 61), (59, 58, 73, 74), (45, 46, 61, 60), (58, 52, 67, 73), (57, 53, 68, 72), (56, 57, 72, 71), (51, 47, 62, 66), (55, 56, 71, 70), (50, 51, 66, 65), (54, 55, 70, 69), (49, 50, 65, 64), (52, 54, 69, 67), (48, 49, 64, 63), (53, 45, 60, 68), (74, 73, 88, 89), (60, 61, 76, 75), (73, 67, 82, 88), (72, 68, 83, 87), (71, 72, 87, 86), (66, 62, 77, 81), (70, 71, 86, 85), (65, 66, 81, 80), (69, 70, 85, 84), (64, 65, 80, 79), (67, 69, 84, 82), (63, 64, 79, 78), (68, 60, 75, 83), (61, 63, 78, 76), (88, 82, 97, 103), (87, 83, 98, 102), (86, 87, 102, 101), (81, 77, 92, 96), (85, 86, 101, 100), (80, 81, 96, 95), (84, 85, 100, 99), (79, 80, 95, 94), (82, 84, 99, 97), (78, 79, 94, 93), (83, 75, 90, 98), (76, 78, 93, 91), (89, 88, 103, 104), (75, 76, 91, 90), (102, 98, 113, 117), (101, 102, 117, 116), (96, 92, 107, 111), (100, 101, 116, 115), (95, 96, 111, 110), (99, 100, 115, 114), (94, 95, 110, 109), (97, 99, 114, 112), (93, 94, 109, 108), (98, 90, 105, 113), (91, 93, 108, 106), (104, 103, 118, 119), (90, 91, 106, 105), (103, 97, 112, 118), (27, 26, 134, 120), (26, 15, 133, 134), (15, 19, 132, 133), (19, 18, 131, 132), (18, 17, 130, 131), (17, 16, 129, 130), (16, 14, 128, 129), (14, 1, 127, 128), (1, 9, 126, 127), (9, 13, 125, 126), (13, 12, 124, 125), (12, 11, 123, 124), (11, 10, 122, 123), (10, 8, 121, 122)])
me_cube_004.polygons.foreach_set('use_smooth', [True] * 112)
_uv = me_cube_004.uv_layers.new(name='UVMap')
_uv.uv.foreach_set('vector', [0.3563, 0.024, 0.3563, 0.0007826, 0.3728, 0.0007545, 0.3728, 0.02419, 0.356, 0.05084, 0.3563, 0.024, 0.3728, 0.02419, 0.3724, 0.05105, 0.3559, 0.0788, 0.356, 0.05084, 0.3724, 0.05105, 0.3721, 0.0789, 0.3559, 0.1054, 0.3559, 0.0788, 0.3721, 0.0789, 0.3722, 0.1055, 0.3558, 0.1285, 0.3559, 0.1054, 0.3722, 0.1055, 0.3722, 0.1286, 0.3558, 0.2842, 0.3558, 0.1285, 0.3722, 0.1286, 0.3724, 0.2842, 0.3558, 0.8538, 0.3558, 0.2842, 0.3724, 0.2842, 0.3723, 0.8546, 0.3547, 0.8736, 0.3558, 0.8538, 0.3723, 0.8546, 0.3708, 0.8745, 0.3533, 0.8959, 0.3547, 0.8736, 0.3708, 0.8745, 0.3694, 0.8968, 0.3519, 0.9191, 0.3533, 0.8959, 0.3694, 0.8968, 0.3678, 0.92, 0.3508, 0.9414, 0.3519, 0.9191, 0.3678, 0.92, 0.3666, 0.9421, 0.3499, 0.961, 0.3508, 0.9414, 0.3666, 0.9421, 0.3658, 0.9617, 0.3489, 0.9832, 0.3499, 0.961, 0.3658, 0.9617, 0.3652, 0.9844, 0.348, 0.9953, 0.3489, 0.9832, 0.3652, 0.9844, 0.3637, 0.9966, 0.3678, 0.92, 0.3694, 0.8968, 0.3823, 0.8954, 0.3809, 0.9205, 0.3637, 0.9966, 0.3652, 0.9844, 0.3769, 0.9873, 0.3756, 0.9989, 0.3724, 0.05105, 0.3728, 0.02419, 0.3853, 0.02304, 0.3846, 0.04889, 0.3724, 0.2842, 0.3722, 0.1286, 0.3835, 0.1234, 0.3836, 0.2784, 0.3666, 0.9421, 0.3678, 0.92, 0.3809, 0.9205, 0.3791, 0.9444, 0.3721, 0.0789, 0.3724, 0.05105, 0.3846, 0.04889, 0.384, 0.07571, 0.3708, 0.8745, 0.3723, 0.8546, 0.384, 0.8497, 0.3833, 0.8712, 0.3652, 0.9844, 0.3658, 0.9617, 0.3777, 0.9653, 0.3769, 0.9873, 0.3658, 0.9617, 0.3666, 0.9421, 0.3791, 0.9444, 0.3777, 0.9653, 0.3722, 0.1055, 0.3721, 0.0789, 0.384, 0.07571, 0.3838, 0.1012, 0.3694, 0.8968, 0.3708, 0.8745, 0.3833, 0.8712, 0.3823, 0.8954, 0.3723, 0.8546, 0.3724, 0.2842, 0.3836, 0.2784, 0.384, 0.8497, 0.3728, 0.02419, 0.3728, 0.0007545, 0.3857, 1.686e-08, 0.3853, 0.02304, 0.3722, 0.1286, 0.3722, 0.1055, 0.3838, 0.1012, 0.3835, 0.1234, 0.384, 0.8497, 0.3836, 0.2784, 0.3942, 0.2765, 0.3951, 0.848, 0.3835, 0.1234, 0.3838, 0.1012, 0.3939, 0.09983, 0.3939, 0.1217, 0.3756, 0.9989, 0.3769, 0.9873, 0.3864, 0.9888, 0.3858, 1.0, 0.3836, 0.2784, 0.3835, 0.1234, 0.3939, 0.1217, 0.3942, 0.2765, 0.3769, 0.9873, 0.3777, 0.9653, 0.3884, 0.9671, 0.3864, 0.9888, 0.3833, 0.8712, 0.384, 0.8497, 0.3951, 0.848, 0.3948, 0.8702, 0.3823, 0.8954, 0.3833, 0.8712, 0.3948, 0.8702, 0.3937, 0.8953, 0.3853, 0.02304, 0.3857, 1.686e-08, 0.3967, 4.342e-05, 0.3958, 0.02286, 0.3809, 0.9205, 0.3823, 0.8954, 0.3937, 0.8953, 0.3922, 0.9211, 0.3846, 0.04889, 0.3853, 0.02304, 0.3958, 0.02286, 0.3949, 0.04836, 0.3791, 0.9444, 0.3809, 0.9205, 0.3922, 0.9211, 0.3904, 0.9457, 0.384, 0.07571, 0.3846, 0.04889, 0.3949, 0.04836, 0.3942, 0.07479, 0.3777, 0.9653, 0.3791, 0.9444, 0.3904, 0.9457, 0.3884, 0.9671, 0.3838, 0.1012, 0.384, 0.07571, 0.3942, 0.07479, 0.3939, 0.09983, 0.3939, 0.1217, 0.3939, 0.09983, 0.4081, 0.1042, 0.4083, 0.1267, 0.3858, 1.0, 0.3864, 0.9888, 0.4003, 0.9877, 0.4004, 0.9994, 0.3942, 0.2765, 0.3939, 0.1217, 0.4083, 0.1267, 0.4087, 0.2822, 0.3864, 0.9888, 0.3884, 0.9671, 0.4041, 0.9661, 0.4003, 0.9877, 0.3948, 0.8702, 0.3951, 0.848, 0.4104, 0.8534, 0.4107, 0.8745, 0.3937, 0.8953, 0.3948, 0.8702, 0.4107, 0.8745, 0.4099, 0.8982, 0.3958, 0.02286, 0.3967, 4.342e-05, 0.4127, 0.001773, 0.4108, 0.02507, 0.3922, 0.9211, 0.3937, 0.8953, 0.4099, 0.8982, 0.4085, 0.9225, 0.3949, 0.04836, 0.3958, 0.02286, 0.4108, 0.02507, 0.4096, 0.05129, 0.3904, 0.9457, 0.3922, 0.9211, 0.4085, 0.9225, 0.4068, 0.9458, 0.3942, 0.07479, 0.3949, 0.04836, 0.4096, 0.05129, 0.4087, 0.07844, 0.3884, 0.9671, 0.3904, 0.9457, 0.4068, 0.9458, 0.4041, 0.9661, 0.3939, 0.09983, 0.3942, 0.07479, 0.4087, 0.07844, 0.4081, 0.1042, 0.3951, 0.848, 0.3942, 0.2765, 0.4087, 0.2822, 0.4104, 0.8534, 0.4004, 0.9994, 0.4003, 0.9877, 0.4188, 0.9856, 0.4189, 0.9977, 0.4087, 0.2822, 0.4083, 0.1267, 0.4255, 0.1356, 0.4256, 0.2922, 0.4003, 0.9877, 0.4041, 0.9661, 0.423, 0.964, 0.4188, 0.9856, 0.4107, 0.8745, 0.4104, 0.8534, 0.4279, 0.8618, 0.4289, 0.8811, 0.4099, 0.8982, 0.4107, 0.8745, 0.4289, 0.8811, 0.4286, 0.9023, 0.4108, 0.02507, 0.4127, 0.001773, 0.4327, 0.005076, 0.4303, 0.02893, 0.4085, 0.9225, 0.4099, 0.8982, 0.4286, 0.9023, 0.4276, 0.9243, 0.4096, 0.05129, 0.4108, 0.02507, 0.4303, 0.02893, 0.4285, 0.05645, 0.4068, 0.9458, 0.4085, 0.9225, 0.4276, 0.9243, 0.4258, 0.9453, 0.4087, 0.07844, 0.4096, 0.05129, 0.4285, 0.05645, 0.4269, 0.085, 0.4041, 0.9661, 0.4068, 0.9458, 0.4258, 0.9453, 0.423, 0.964, 0.4081, 0.1042, 0.4087, 0.07844, 0.4269, 0.085, 0.4257, 0.1122, 0.4104, 0.8534, 0.4087, 0.2822, 0.4256, 0.2922, 0.4279, 0.8618, 0.4083, 0.1267, 0.4081, 0.1042, 0.4257, 0.1122, 0.4255, 0.1356, 0.4188, 0.9856, 0.423, 0.964, 0.4379, 0.9633, 0.4348, 0.9852, 0.4289, 0.8811, 0.4279, 0.8618, 0.4426, 0.8663, 0.4431, 0.8846, 0.4286, 0.9023, 0.4289, 0.8811, 0.4431, 0.8846, 0.443, 0.9047, 0.4303, 0.02893, 0.4327, 0.005076, 0.4491, 0.007566, 0.4468, 0.0317, 0.4276, 0.9243, 0.4286, 0.9023, 0.443, 0.9047, 0.442, 0.9255, 0.4285, 0.05645, 0.4303, 0.02893, 0.4468, 0.0317, 0.4447, 0.06, 0.4258, 0.9453, 0.4276, 0.9243, 0.442, 0.9255, 0.4402, 0.9454, 0.4269, 0.085, 0.4285, 0.05645, 0.4447, 0.06, 0.4428, 0.08933, 0.423, 0.964, 0.4258, 0.9453, 0.4402, 0.9454, 0.4379, 0.9633, 0.4257, 0.1122, 0.4269, 0.085, 0.4428, 0.08933, 0.4413, 0.1172, 0.4279, 0.8618, 0.4256, 0.2922, 0.4407, 0.298, 0.4426, 0.8663, 0.4255, 0.1356, 0.4257, 0.1122, 0.4413, 0.1172, 0.4407, 0.1411, 0.4189, 0.9977, 0.4188, 0.9856, 0.4348, 0.9852, 0.434, 0.9973, 0.4256, 0.2922, 0.4255, 0.1356, 0.4407, 0.1411, 0.4407, 0.298, 0.4431, 0.8846, 0.4426, 0.8663, 0.4592, 0.8634, 0.4591, 0.8826, 0.443, 0.9047, 0.4431, 0.8846, 0.4591, 0.8826, 0.459, 0.904, 0.4468, 0.0317, 0.4491, 0.007566, 0.4673, 0.008679, 0.4652, 0.03256, 0.442, 0.9255, 0.443, 0.9047, 0.459, 0.904, 0.4582, 0.9265, 0.4447, 0.06, 0.4468, 0.0317, 0.4652, 0.03256, 0.4628, 0.06002, 0.4402, 0.9454, 0.442, 0.9255, 0.4582, 0.9265, 0.4559, 0.948, 0.4428, 0.08933, 0.4447, 0.06, 0.4628, 0.06002, 0.4607, 0.08854, 0.4379, 0.9633, 0.4402, 0.9454, 0.4559, 0.948, 0.4535, 0.9667, 0.4413, 0.1172, 0.4428, 0.08933, 0.4607, 0.08854, 0.4591, 0.1155, 0.4426, 0.8663, 0.4407, 0.298, 0.458, 0.2948, 0.4592, 0.8634, 0.4407, 0.1411, 0.4413, 0.1172, 0.4591, 0.1155, 0.4581, 0.1385, 0.434, 0.9973, 0.4348, 0.9852, 0.4518, 0.9878, 0.4505, 0.9996, 0.4407, 0.298, 0.4407, 0.1411, 0.4581, 0.1385, 0.458, 0.2948, 0.4348, 0.9852, 0.4379, 0.9633, 0.4535, 0.9667, 0.4518, 0.9878, 0.0002306, 0.9799, 0.0007688, 0.9677, 0.3489, 0.9832, 0.348, 0.9953, 0.0007688, 0.9677, 0.001751, 0.9455, 0.3499, 0.961, 0.3489, 0.9832, 0.001751, 0.9455, 0.00262, 0.9257, 0.3508, 0.9414, 0.3499, 0.961, 0.00262, 0.9257, 0.003587, 0.9034, 0.3519, 0.9191, 0.3508, 0.9414, 0.003587, 0.9034, 0.004588, 0.8802, 0.3533, 0.8959, 0.3519, 0.9191, 0.004588, 0.8802, 0.005549, 0.858, 0.3547, 0.8736, 0.3533, 0.8959, 0.005549, 0.858, 0.0064, 0.8381, 0.3558, 0.8538, 0.3547, 0.8736, 0.0064, 0.8381, 0.0009515, 0.2842, 0.3558, 0.2842, 0.3558, 0.8538, 0.0009515, 0.2842, 3.391e-05, 0.1284, 0.3558, 0.1285, 0.3558, 0.2842, 3.391e-05, 0.1284, 2.436e-05, 0.1053, 0.3559, 0.1054, 0.3558, 0.1285, 2.436e-05, 0.1053, 1.37e-05, 0.0786, 0.3559, 0.0788, 0.3559, 0.1054, 1.37e-05, 0.0786, 4.59e-06, 0.05059, 0.356, 0.05084, 0.3559, 0.0788, 4.59e-06, 0.05059, -1.042e-09, 0.02385, 0.3563, 0.024, 0.356, 0.05084, -1.042e-09, 0.02385, 1.798e-08, 0.0007568, 0.3563, 0.0007826, 0.3563, 0.024])
me_cube_004.materials.append(mat_material)
me_cube_004.use_mirror_vertex_groups = False
me_cube_004.update()

# ---- objects
ob_sun = bpy.data.objects.new('Sun', light_sun)
ob_cube = bpy.data.objects.new('Cube', me_cube)
ob_cube_003 = bpy.data.objects.new('Cube.003', me_cube_001)
ob_cube_002 = bpy.data.objects.new('Cube.002', me_cube_002)
ob_pino = bpy.data.objects.new('Pino', me_cylinder)
ob_cube_001 = bpy.data.objects.new('Cube.001', me_cube_004)

# ---- transforms, parenting, visibility, modifiers, constraints
ob_sun.location = (0.0, 0.0, 0.0)
ob_sun.rotation_euler = (0.9298, -0.02627, 1.788)
ob_cube.location = (-84.54, -3.647e-06, 82.18)
ob_cube.rotation_euler = (0.0, 0.5236, 0.0)
_m = ob_cube.modifiers.new('Mirror', 'MIRROR')
_m.use_axis = (False, True, False)
_m = ob_cube.modifiers.new('Array', 'ARRAY')
_m.count = 19
ob_cube_003.location = (-84.54, -3.647e-06, 82.18)
ob_cube_003.rotation_euler = (0.0, 0.5236, 0.0)
_m = ob_cube_003.modifiers.new('Mirror', 'MIRROR')
_m.use_axis = (False, True, False)
_m = ob_cube_003.modifiers.new('Array', 'ARRAY')
_m.count = 5
_m.relative_offset_displace = (22.47, 0.0, 0.0)
ob_cube_002.location = (0.0, 0.0, 0.0)
ob_cube_002.lock_rotations_4d = False
ob_cube_002.empty_display_type = 'ARROWS'
ob_cube_002.lineart.crease_threshold = 0.0
ob_pino.location = (0.008934, 85.4, -40.12)
ob_pino.scale = (1.172, 1.172, 1.172)
ob_cube_001.location = (0.0, 0.0, 0.0)
ob_cube_001.lock_rotations_4d = False
ob_cube_001.empty_display_type = 'ARROWS'
ob_cube_001.lineart.crease_threshold = 0.0
_m = ob_cube_001.modifiers.new('ParticleSystem', 'PARTICLE_SYSTEM')

# ---- collection membership
scene.collection.objects.link(ob_sun)
scene.collection.objects.link(ob_cube)
scene.collection.objects.link(ob_cube_003)
col_collection.objects.link(ob_cube_002)
col_collection.objects.link(ob_pino)
col_collection.objects.link(ob_cube_001)

# ---- scene / render settings (as saved in the file)
scene.frame_start = 1; scene.frame_end = 250; scene.frame_set(4)
scene.render.engine = 'BLENDER_EEVEE_NEXT'
scene.cycles.sampling_pattern = 'TABULATED_SOBOL'
scene.eevee.ray_tracing_options.trace_max_roughness = 0.0
bpy.context.view_layer.update()

# ---- added for rendering (the .blend has no active camera): camera
cam_auto = bpy.data.cameras.new('AutoCamera')
cam_auto.lens = 50.0
cam_auto.sensor_width = 36.0
cam_auto.clip_end = 14768.5
ob_auto_camera = bpy.data.objects.new('AutoCamera', cam_auto)
scene.collection.objects.link(ob_auto_camera)
ob_auto_camera.location = (727.505, -1008.95, 480.627)
ob_auto_camera.rotation_euler = (1.09748, -7.21219e-08, 0.694738)
scene.camera = ob_auto_camera
bpy.context.view_layer.update()
